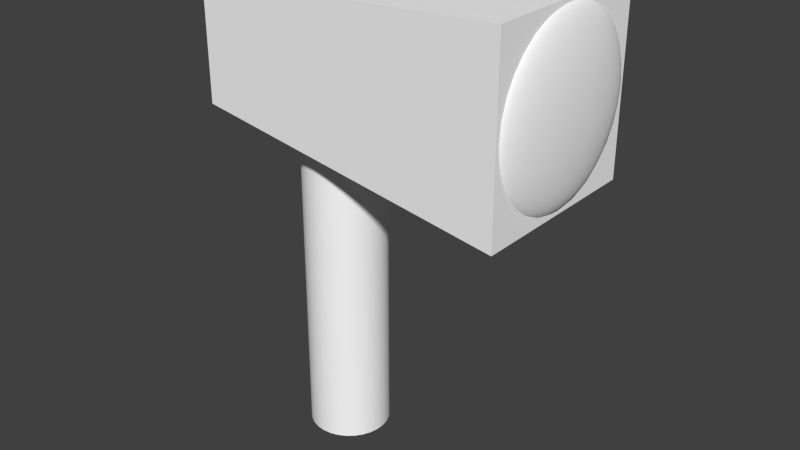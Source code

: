 # Source: apolloj3.blend  (saved by Blender 2.78.0; exported with 4.5.12 LTS)
import bpy
from mathutils import Matrix  # noqa: F401  (used for matrix-valued properties, if any)

bpy.ops.wm.read_factory_settings(use_empty=True)
scene = bpy.context.scene
scene.name = 'Scene'

# ---- collections
col_collection_1 = bpy.data.collections.new('Collection 1'); scene.collection.children.link(col_collection_1)

# ---- materials (node trees are filled in below, after node groups)
mat_colobotmesh_mat_1 = bpy.data.materials.new('ColobotMesh_mat_1')
mat_colobotmesh_mat_1.alpha_threshold = 0.0
mat_colobotmesh_mat_1.use_transparent_shadow = False
mat_colobotmesh_mat_1.diffuse_color = (1.0, 1.0, 1.0, 1.0)
mat_colobotmesh_mat_1.specular_color = (0.0, 0.0, 0.0)
mat_colobotmesh_mat_1.roughness = 0.5

# ---- material node trees

# ---- world
world_world = bpy.data.worlds.new('World'); scene.world = world_world
world_world.color = (0.05088, 0.05088, 0.05088)
world_world.use_sun_shadow = False
world_world.sun_shadow_jitter_overblur = 0.0
world_world.cycles.sampling_method = 'NONE'
world_world.cycles.sample_map_resolution = 256

# ---- meshes
me_colobotmesh = bpy.data.meshes.new('ColobotMesh_')
me_colobotmesh.from_pydata([(1.287, 2.814, -0.07103), (1.283, 2.785, -0.1652), (1.28, 2.738, -0.252), (1.277, 2.674, -0.328), (1.275, 2.597, -0.3905), (1.273, 2.508, -0.4368), (1.272, 2.412, -0.4654), (1.272, 2.312, -0.4751), (1.272, 2.213, -0.4654), (1.273, 2.117, -0.4368), (1.275, 2.028, -0.3905), (1.277, 1.951, -0.328), (1.28, 1.887, -0.252), (1.283, 1.84, -0.1652), (1.287, 1.811, -0.07103), (1.291, 2.814, -0.07295), (1.291, 2.785, -0.169), (1.291, 2.738, -0.2574), (1.291, 2.674, -0.335), (1.291, 2.597, -0.3986), (1.291, 2.508, -0.4459), (1.291, 2.412, -0.4751), (1.291, 2.312, -0.4849), (1.291, 2.213, -0.4751), (1.291, 2.117, -0.4459), (1.291, 2.028, -0.3986), (1.291, 1.951, -0.335), (1.291, 1.887, -0.2574), (1.291, 1.84, -0.169), (1.291, 1.811, -0.07295), (1.294, 2.814, -0.07103), (1.298, 2.785, -0.1652), (1.301, 2.738, -0.252), (1.304, 2.674, -0.328), (1.306, 2.597, -0.3905), (1.308, 2.508, -0.4368), (1.309, 2.412, -0.4654), (1.31, 2.312, -0.4751), (1.309, 2.213, -0.4654), (1.308, 2.117, -0.4368), (1.306, 2.028, -0.3905), (1.304, 1.951, -0.328), (1.301, 1.887, -0.252), (1.298, 1.84, -0.1652), (1.294, 1.811, -0.07103), (1.298, 2.814, -0.06535), (1.305, 2.785, -0.154), (1.311, 2.738, -0.2358), (1.317, 2.674, -0.3074), (1.322, 2.597, -0.3662), (1.325, 2.508, -0.4099), (1.327, 2.412, -0.4368), (1.328, 2.312, -0.4459), (1.327, 2.213, -0.4368), (1.325, 2.117, -0.4099), (1.322, 2.028, -0.3662), (1.317, 1.951, -0.3074), (1.311, 1.887, -0.2358), (1.305, 1.84, -0.154), (1.298, 1.811, -0.06535), (1.301, 2.814, -0.05612), (1.311, 2.785, -0.1359), (1.321, 2.738, -0.2095), (1.329, 2.674, -0.274), (1.335, 2.597, -0.3269), (1.34, 2.508, -0.3662), (1.344, 2.412, -0.3905), (1.345, 2.312, -0.3986), (1.344, 2.213, -0.3905), (1.34, 2.117, -0.3662), (1.335, 2.028, -0.3269), (1.329, 1.951, -0.274), (1.321, 1.887, -0.2095), (1.311, 1.84, -0.1359), (1.301, 1.811, -0.05612), (1.304, 2.814, -0.0437), (1.317, 2.785, -0.1116), (1.329, 2.738, -0.1742), (1.339, 2.674, -0.229), (1.348, 2.597, -0.274), (1.354, 2.508, -0.3074), (1.358, 2.412, -0.328), (1.359, 2.312, -0.335), (1.358, 2.213, -0.328), (1.354, 2.117, -0.3074), (1.348, 2.028, -0.274), (1.339, 1.951, -0.229), (1.329, 1.887, -0.1742), (1.317, 1.84, -0.1116), (1.304, 1.811, -0.0437), (1.306, 2.814, -0.02857), (1.322, 2.785, -0.08191), (1.335, 2.738, -0.1311), (1.348, 2.674, -0.1742), (1.358, 2.597, -0.2095), (1.365, 2.508, -0.2358), (1.37, 2.412, -0.252), (1.371, 2.312, -0.2574), (1.37, 2.213, -0.252), (1.365, 2.117, -0.2358), (1.358, 2.028, -0.2095), (1.348, 1.951, -0.1742), (1.335, 1.887, -0.1311), (1.322, 1.84, -0.08191), (1.306, 1.811, -0.02857), (1.308, 2.814, -0.01131), (1.325, 2.785, -0.04805), (1.34, 2.738, -0.08191), (1.354, 2.674, -0.1116), (1.365, 2.597, -0.1359), (1.374, 2.508, -0.154), (1.379, 2.412, -0.1652), (1.38, 2.312, -0.169), (1.379, 2.213, -0.1652), (1.374, 2.117, -0.154), (1.365, 2.028, -0.1359), (1.354, 1.951, -0.1116), (1.34, 1.887, -0.08191), (1.325, 1.84, -0.04805), (1.308, 1.811, -0.01131), (1.309, 2.814, 0.007421), (1.327, 2.785, -0.01131), (1.344, 2.738, -0.02857), (1.358, 2.674, -0.0437), (1.37, 2.597, -0.05612), (1.379, 2.508, -0.06535), (1.384, 2.412, -0.07103), (1.386, 2.312, -0.07295), (1.384, 2.213, -0.07103), (1.379, 2.117, -0.06535), (1.37, 2.028, -0.05612), (1.358, 1.951, -0.0437), (1.344, 1.887, -0.02857), (1.327, 1.84, -0.01131), (1.309, 1.811, 0.007421), (1.31, 2.814, 0.0269), (1.328, 2.785, 0.0269), (1.345, 2.738, 0.0269), (1.359, 2.674, 0.0269), (1.371, 2.597, 0.0269), (1.38, 2.508, 0.0269), (1.386, 2.412, 0.0269), (1.388, 2.312, 0.0269), (1.386, 2.213, 0.0269), (1.38, 2.117, 0.0269), (1.371, 2.028, 0.0269), (1.359, 1.951, 0.0269), (1.345, 1.887, 0.0269), (1.328, 1.84, 0.0269), (1.31, 1.811, 0.0269), (1.309, 2.814, 0.04638), (1.327, 2.785, 0.06511), (1.344, 2.738, 0.08237), (1.358, 2.674, 0.0975), (1.37, 2.597, 0.1099), (1.379, 2.508, 0.1191), (1.384, 2.412, 0.1248), (1.386, 2.312, 0.1267), (1.384, 2.213, 0.1248), (1.379, 2.117, 0.1191), (1.37, 2.028, 0.1099), (1.358, 1.951, 0.0975), (1.344, 1.887, 0.08237), (1.327, 1.84, 0.06511), (1.309, 1.811, 0.04638), (1.308, 2.814, 0.06511), (1.325, 2.785, 0.1019), (1.34, 2.738, 0.1357), (1.354, 2.674, 0.1654), (1.365, 2.597, 0.1897), (1.374, 2.508, 0.2078), (1.379, 2.412, 0.219), (1.38, 2.312, 0.2228), (1.379, 2.213, 0.219), (1.374, 2.117, 0.2078), (1.365, 2.028, 0.1897), (1.354, 1.951, 0.1654), (1.34, 1.887, 0.1357), (1.325, 1.84, 0.1019), (1.308, 1.811, 0.06511), (1.306, 2.814, 0.08237), (1.322, 2.785, 0.1357), (1.335, 2.738, 0.1849), (1.348, 2.674, 0.228), (1.358, 2.597, 0.2633), (1.365, 2.508, 0.2896), (1.37, 2.412, 0.3058), (1.371, 2.312, 0.3112), (1.37, 2.213, 0.3058), (1.365, 2.117, 0.2896), (1.358, 2.028, 0.2633), (1.348, 1.951, 0.228), (1.335, 1.887, 0.1849), (1.322, 1.84, 0.1357), (1.306, 1.811, 0.08237), (1.304, 2.814, 0.0975), (1.317, 2.785, 0.1654), (1.329, 2.738, 0.228), (1.339, 2.674, 0.2828), (1.348, 2.597, 0.3278), (1.354, 2.508, 0.3612), (1.358, 2.412, 0.3818), (1.359, 2.312, 0.3888), (1.358, 2.213, 0.3818), (1.354, 2.117, 0.3612), (1.348, 2.028, 0.3278), (1.339, 1.951, 0.2828), (1.329, 1.887, 0.228), (1.317, 1.84, 0.1654), (1.304, 1.811, 0.0975), (1.301, 2.814, 0.1099), (1.311, 2.785, 0.1897), (1.321, 2.738, 0.2633), (1.329, 2.674, 0.3278), (1.335, 2.597, 0.3807), (1.34, 2.508, 0.42), (1.344, 2.412, 0.4443), (1.345, 2.312, 0.4524), (1.344, 2.213, 0.4443), (1.34, 2.117, 0.42), (1.335, 2.028, 0.3807), (1.329, 1.951, 0.3278), (1.321, 1.887, 0.2633), (1.311, 1.84, 0.1897), (1.301, 1.811, 0.1099), (1.291, 1.801, 0.0269), (1.298, 2.814, 0.1191), (1.305, 2.785, 0.2078), (1.311, 2.738, 0.2896), (1.317, 2.674, 0.3612), (1.322, 2.597, 0.42), (1.325, 2.508, 0.4637), (1.327, 2.412, 0.4906), (1.328, 2.312, 0.4997), (1.327, 2.213, 0.4906), (1.325, 2.117, 0.4637), (1.322, 2.028, 0.42), (1.317, 1.951, 0.3612), (1.311, 1.887, 0.2896), (1.305, 1.84, 0.2078), (1.298, 1.811, 0.1191), (1.294, 2.814, 0.1248), (1.298, 2.785, 0.219), (1.301, 2.738, 0.3058), (1.304, 2.674, 0.3818), (1.306, 2.597, 0.4443), (1.308, 2.508, 0.4906), (1.309, 2.412, 0.5192), (1.31, 2.312, 0.5289), (1.309, 2.213, 0.5192), (1.308, 2.117, 0.4906), (1.306, 2.028, 0.4443), (1.304, 1.951, 0.3818), (1.301, 1.887, 0.3058), (1.298, 1.84, 0.219), (1.294, 1.811, 0.1248), (1.291, 2.814, 0.1267), (1.291, 2.785, 0.2228), (1.291, 2.738, 0.3112), (1.291, 2.674, 0.3888), (1.291, 2.597, 0.4524), (1.291, 2.508, 0.4997), (1.291, 2.412, 0.5289), (1.291, 2.312, 0.5387), (1.291, 2.213, 0.5289), (1.291, 2.117, 0.4997), (1.291, 2.028, 0.4524), (1.291, 1.951, 0.3888), (1.291, 1.887, 0.3112), (1.291, 1.84, 0.2228), (1.291, 1.811, 0.1267), (1.287, 2.814, 0.1248), (1.283, 2.785, 0.219), (1.28, 2.738, 0.3058), (1.277, 2.674, 0.3818), (1.275, 2.597, 0.4443), (1.273, 2.508, 0.4906), (1.272, 2.412, 0.5192), (1.272, 2.312, 0.5289), (1.272, 2.213, 0.5192), (1.273, 2.117, 0.4906), (1.275, 2.028, 0.4443), (1.277, 1.951, 0.3818), (1.28, 1.887, 0.3058), (1.283, 1.84, 0.219), (1.287, 1.811, 0.1248), (1.291, 2.824, 0.0269), (1.308, 1.787, 0.5519), (-0.692, 1.962, 0.3769), (1.308, 2.837, 0.5519), (-0.692, 1.962, -0.3231), (1.308, 1.787, -0.4981), (1.308, 2.837, -0.4981), (-0.692, 2.662, -0.3231), (-0.692, 2.662, 0.3769), (-0.04501, 0.003983, -0.2125), (-0.04501, 2.004, -0.2125), (0.00477, 0.003983, -0.2073), (0.00477, 2.004, -0.2073), (0.05238, 0.003983, -0.1918), (0.05238, 2.004, -0.1918), (0.09573, 0.003983, -0.1668), (0.09573, 2.004, -0.1668), (0.1329, 0.003983, -0.1333), (0.1329, 2.004, -0.1333), (0.1624, 0.003983, -0.09282), (0.1624, 2.004, -0.09282), (0.1827, 0.003983, -0.04709), (0.1827, 2.004, -0.04709), (0.1931, 0.003983, 0.001872), (0.1931, 2.004, 0.001872), (0.1931, 0.003983, 0.05193), (0.1931, 2.004, 0.05193), (0.1827, 0.003983, 0.1009), (0.1827, 2.004, 0.1009), (0.1624, 0.003983, 0.1466), (0.1624, 2.004, 0.1466), (0.1329, 0.003983, 0.1871), (0.1329, 2.004, 0.1871), (0.09573, 0.003984, 0.2206), (0.09573, 2.004, 0.2206), (0.05238, 0.003984, 0.2456), (0.05238, 2.004, 0.2456), (0.00477, 0.003984, 0.2611), (0.00477, 2.004, 0.2611), (-0.04501, 0.003984, 0.2663), (-0.04501, 2.004, 0.2663), (-0.0948, 0.003984, 0.2611), (-0.0948, 2.004, 0.2611), (-0.1424, 0.003984, 0.2456), (-0.1424, 2.004, 0.2456), (-0.1858, 0.003984, 0.2206), (-0.1858, 2.004, 0.2206), (-0.223, 0.003983, 0.1871), (-0.223, 2.004, 0.1871), (-0.2524, 0.003983, 0.1466), (-0.2524, 2.004, 0.1466), (-0.2727, 0.003983, 0.1009), (-0.2727, 2.004, 0.1009), (-0.2831, 0.003983, 0.05193), (-0.2831, 2.004, 0.05193), (-0.2831, 0.003983, 0.001872), (-0.2831, 2.004, 0.001872), (-0.2727, 0.003983, -0.04709), (-0.2727, 2.004, -0.04709), (-0.2524, 0.003983, -0.09282), (-0.2524, 2.004, -0.09282), (-0.223, 0.003983, -0.1333), (-0.223, 2.004, -0.1333), (-0.1858, 0.003983, -0.1668), (-0.1858, 2.004, -0.1668), (-0.1424, 0.003983, -0.1918), (-0.1424, 2.004, -0.1918), (-0.0948, 0.003983, -0.2073), (-0.0948, 2.004, -0.2073)], [], [(11, 10, 25, 26), (9, 8, 23, 24), (7, 6, 21, 22), (5, 4, 19, 20), (3, 2, 17, 18), (14, 13, 28, 29), (1, 0, 15, 16), (12, 11, 26, 27), (10, 9, 24, 25), (8, 7, 22, 23), (6, 5, 20, 21), (4, 3, 18, 19), (2, 1, 16, 17), (13, 12, 27, 28), (26, 25, 40, 41), (24, 23, 38, 39), (22, 21, 36, 37), (20, 19, 34, 35), (18, 17, 32, 33), (29, 28, 43, 44), (16, 15, 30, 31), (27, 26, 41, 42), (25, 24, 39, 40), (23, 22, 37, 38), (21, 20, 35, 36), (19, 18, 33, 34), (17, 16, 31, 32), (28, 27, 42, 43), (41, 40, 55, 56), (39, 38, 53, 54), (37, 36, 51, 52), (35, 34, 49, 50), (33, 32, 47, 48), (44, 43, 58, 59), (31, 30, 45, 46), (42, 41, 56, 57), (40, 39, 54, 55), (38, 37, 52, 53), (36, 35, 50, 51), (34, 33, 48, 49), (32, 31, 46, 47), (43, 42, 57, 58), (56, 55, 70, 71), (54, 53, 68, 69), (52, 51, 66, 67), (50, 49, 64, 65), (48, 47, 62, 63), (59, 58, 73, 74), (46, 45, 60, 61), (57, 56, 71, 72), (55, 54, 69, 70), (53, 52, 67, 68), (51, 50, 65, 66), (49, 48, 63, 64), (47, 46, 61, 62), (58, 57, 72, 73), (71, 70, 85, 86), (69, 68, 83, 84), (67, 66, 81, 82), (65, 64, 79, 80), (63, 62, 77, 78), (74, 73, 88, 89), (61, 60, 75, 76), (72, 71, 86, 87), (70, 69, 84, 85), (68, 67, 82, 83), (66, 65, 80, 81), (64, 63, 78, 79), (62, 61, 76, 77), (73, 72, 87, 88), (86, 85, 100, 101), (84, 83, 98, 99), (82, 81, 96, 97), (80, 79, 94, 95), (78, 77, 92, 93), (89, 88, 103, 104), (76, 75, 90, 91), (87, 86, 101, 102), (85, 84, 99, 100), (83, 82, 97, 98), (81, 80, 95, 96), (79, 78, 93, 94), (77, 76, 91, 92), (88, 87, 102, 103), (101, 100, 115, 116), (99, 98, 113, 114), (97, 96, 111, 112), (95, 94, 109, 110), (93, 92, 107, 108), (104, 103, 118, 119), (91, 90, 105, 106), (102, 101, 116, 117), (100, 99, 114, 115), (98, 97, 112, 113), (96, 95, 110, 111), (94, 93, 108, 109), (92, 91, 106, 107), (103, 102, 117, 118), (116, 115, 130, 131), (114, 113, 128, 129), (112, 111, 126, 127), (110, 109, 124, 125), (108, 107, 122, 123), (119, 118, 133, 134), (106, 105, 120, 121), (117, 116, 131, 132), (115, 114, 129, 130), (113, 112, 127, 128), (111, 110, 125, 126), (109, 108, 123, 124), (107, 106, 121, 122), (118, 117, 132, 133), (131, 130, 145, 146), (129, 128, 143, 144), (127, 126, 141, 142), (125, 124, 139, 140), (123, 122, 137, 138), (134, 133, 148, 149), (121, 120, 135, 136), (132, 131, 146, 147), (130, 129, 144, 145), (128, 127, 142, 143), (126, 125, 140, 141), (124, 123, 138, 139), (122, 121, 136, 137), (133, 132, 147, 148), (146, 145, 160, 161), (144, 143, 158, 159), (142, 141, 156, 157), (140, 139, 154, 155), (138, 137, 152, 153), (149, 148, 163, 164), (136, 135, 150, 151), (147, 146, 161, 162), (145, 144, 159, 160), (143, 142, 157, 158), (141, 140, 155, 156), (139, 138, 153, 154), (137, 136, 151, 152), (148, 147, 162, 163), (161, 160, 175, 176), (159, 158, 173, 174), (157, 156, 171, 172), (155, 154, 169, 170), (153, 152, 167, 168), (164, 163, 178, 179), (151, 150, 165, 166), (162, 161, 176, 177), (160, 159, 174, 175), (158, 157, 172, 173), (156, 155, 170, 171), (154, 153, 168, 169), (152, 151, 166, 167), (163, 162, 177, 178), (176, 175, 190, 191), (174, 173, 188, 189), (172, 171, 186, 187), (170, 169, 184, 185), (168, 167, 182, 183), (179, 178, 193, 194), (166, 165, 180, 181), (177, 176, 191, 192), (175, 174, 189, 190), (173, 172, 187, 188), (171, 170, 185, 186), (169, 168, 183, 184), (167, 166, 181, 182), (178, 177, 192, 193), (191, 190, 205, 206), (189, 188, 203, 204), (187, 186, 201, 202), (185, 184, 199, 200), (183, 182, 197, 198), (194, 193, 208, 209), (181, 180, 195, 196), (192, 191, 206, 207), (190, 189, 204, 205), (188, 187, 202, 203), (186, 185, 200, 201), (184, 183, 198, 199), (182, 181, 196, 197), (193, 192, 207, 208), (206, 205, 220, 221), (204, 203, 218, 219), (202, 201, 216, 217), (200, 199, 214, 215), (198, 197, 212, 213), (209, 208, 223, 224), (196, 195, 210, 211), (207, 206, 221, 222), (205, 204, 219, 220), (203, 202, 217, 218), (201, 200, 215, 216), (199, 198, 213, 214), (197, 196, 211, 212), (208, 207, 222, 223), (221, 220, 236, 237), (219, 218, 234, 235), (217, 216, 232, 233), (215, 214, 230, 231), (213, 212, 228, 229), (224, 223, 239, 240), (211, 210, 226, 227), (222, 221, 237, 238), (220, 219, 235, 236), (218, 217, 233, 234), (216, 215, 231, 232), (214, 213, 229, 230), (212, 211, 227, 228), (223, 222, 238, 239), (237, 236, 251, 252), (235, 234, 249, 250), (233, 232, 247, 248), (231, 230, 245, 246), (229, 228, 243, 244), (240, 239, 254, 255), (227, 226, 241, 242), (238, 237, 252, 253), (236, 235, 250, 251), (234, 233, 248, 249), (232, 231, 246, 247), (230, 229, 244, 245), (228, 227, 242, 243), (239, 238, 253, 254), (252, 251, 266, 267), (250, 249, 264, 265), (248, 247, 262, 263), (246, 245, 260, 261), (244, 243, 258, 259), (255, 254, 269, 270), (242, 241, 256, 257), (253, 252, 267, 268), (251, 250, 265, 266), (249, 248, 263, 264), (247, 246, 261, 262), (245, 244, 259, 260), (243, 242, 257, 258), (254, 253, 268, 269), (267, 266, 281, 282), (265, 264, 279, 280), (263, 262, 277, 278), (261, 260, 275, 276), (259, 258, 273, 274), (270, 269, 284, 285), (257, 256, 271, 272), (268, 267, 282, 283), (266, 265, 280, 281), (264, 263, 278, 279), (262, 261, 276, 277), (260, 259, 274, 275), (258, 257, 272, 273), (269, 268, 283, 284), (0, 286, 15), (225, 14, 29), (15, 286, 30), (225, 29, 44), (30, 286, 45), (225, 44, 59), (45, 286, 60), (225, 59, 74), (60, 286, 75), (225, 74, 89), (75, 286, 90), (225, 89, 104), (90, 286, 105), (225, 104, 119), (105, 286, 120), (225, 119, 134), (120, 286, 135), (225, 134, 149), (135, 286, 150), (225, 149, 164), (150, 286, 165), (225, 164, 179), (165, 286, 180), (225, 179, 194), (180, 286, 195), (225, 194, 209), (195, 286, 210), (225, 209, 224), (210, 286, 226), (225, 224, 240), (226, 286, 241), (225, 240, 255), (241, 286, 256), (225, 255, 270), (256, 286, 271), (225, 270, 285), (293, 294, 289, 292), (287, 289, 294, 288), (290, 291, 287, 288), (288, 294, 293, 290), (290, 293, 292, 291), (292, 289, 287, 291), (299, 300, 302, 301), (301, 302, 304, 303), (319, 317, 318, 320), (353, 354, 296, 295), (313, 311, 312, 314), (297, 298, 300, 299), (311, 309, 310, 312), (305, 306, 308, 307), (351, 352, 354, 353), (349, 350, 352, 351), (317, 315, 316, 318), (347, 348, 350, 349), (309, 307, 308, 310), (345, 346, 348, 347), (343, 344, 346, 345), (341, 342, 344, 343), (315, 313, 314, 316), (339, 340, 342, 341), (295, 296, 298, 297), (337, 338, 340, 339), (335, 336, 338, 337), (321, 319, 320, 322), (333, 334, 336, 335), (323, 321, 322, 324), (331, 332, 334, 333), (325, 323, 324, 326), (329, 330, 332, 331), (327, 325, 326, 328), (329, 327, 328, 330), (303, 304, 306, 305)])
me_colobotmesh.polygons.foreach_set('use_smooth', [1, 1, 1, 1, 1, 1, 1, 1, 1, 1, 1, 1, 1, 1, 1, 1, 1, 1, 1, 1, 1, 1, 1, 1, 1, 1, 1, 1, 1, 1, 1, 1, 1, 1, 1, 1, 1, 1, 1, 1, 1, 1, 1, 1, 1, 1, 1, 1, 1, 1, 1, 1, 1, 1, 1, 1, 1, 1, 1, 1, 1, 1, 1, 1, 1, 1, 1, 1, 1, 1, 1, 1, 1, 1, 1, 1, 1, 1, 1, 1, 1, 1, 1, 1, 1, 1, 1, 1, 1, 1, 1, 1, 1, 1, 1, 1, 1, 1, 1, 1, 1, 1, 1, 1, 1, 1, 1, 1, 1, 1, 1, 1, 1, 1, 1, 1, 1, 1, 1, 1, 1, 1, 1, 1, 1, 1, 1, 1, 1, 1, 1, 1, 1, 1, 1, 1, 1, 1, 1, 1, 1, 1, 1, 1, 1, 1, 1, 1, 1, 1, 1, 1, 1, 1, 1, 1, 1, 1, 1, 1, 1, 1, 1, 1, 1, 1, 1, 1, 1, 1, 1, 1, 1, 1, 1, 1, 1, 1, 1, 1, 1, 1, 1, 1, 1, 1, 1, 1, 1, 1, 1, 1, 1, 1, 1, 1, 1, 1, 1, 1, 1, 1, 1, 1, 1, 1, 1, 1, 1, 1, 1, 1, 1, 1, 1, 1, 1, 1, 1, 1, 1, 1, 1, 1, 1, 1, 1, 1, 1, 1, 1, 1, 1, 1, 1, 1, 1, 1, 1, 1, 1, 1, 1, 1, 1, 1, 1, 1, 1, 1, 1, 1, 1, 1, 1, 1, 1, 1, 1, 1, 1, 1, 1, 1, 1, 1, 1, 1, 1, 1, 1, 1, 1, 1, 1, 1, 1, 1, 1, 1, 1, 1, 1, 1, 1, 1, 1, 1, 0, 0, 0, 0, 0, 0, 1, 1, 1, 1, 1, 1, 1, 1, 1, 1, 1, 1, 1, 1, 1, 1, 1, 1, 1, 1, 1, 1, 1, 1, 1, 1, 1, 1, 1, 1])
_uv = me_colobotmesh.uv_layers.new(name='UV_1')
_uv.uv.foreach_set('vector', [0.5865, 0.9768, 0.588, 0.9786, 0.5881, 0.9786, 0.5867, 0.9768, 0.589, 0.9807, 0.5897, 0.9829, 0.5899, 0.9829, 0.5892, 0.9807, 0.5899, 0.9853, 0.5897, 0.9876, 0.5899, 0.9876, 0.5902, 0.9853, 0.589, 0.9898, 0.588, 0.9919, 0.5881, 0.9919, 0.5892, 0.9898, 0.5865, 0.9937, 0.5847, 0.9951, 0.5849, 0.9951, 0.5867, 0.9937, 0.5805, 0.9736, 0.5827, 0.9743, 0.5828, 0.9743, 0.5806, 0.9736, 0.5827, 0.9962, 0.5805, 0.9969, 0.5806, 0.9969, 0.5828, 0.9962, 0.5847, 0.9754, 0.5865, 0.9768, 0.5867, 0.9768, 0.5849, 0.9754, 0.588, 0.9786, 0.589, 0.9807, 0.5892, 0.9807, 0.5881, 0.9786, 0.5897, 0.9829, 0.5899, 0.9853, 0.5902, 0.9853, 0.5899, 0.9829, 0.5897, 0.9876, 0.589, 0.9898, 0.5892, 0.9898, 0.5899, 0.9876, 0.588, 0.9919, 0.5865, 0.9937, 0.5867, 0.9937, 0.5881, 0.9919, 0.5847, 0.9951, 0.5827, 0.9962, 0.5828, 0.9962, 0.5849, 0.9951, 0.5827, 0.9743, 0.5847, 0.9754, 0.5849, 0.9754, 0.5828, 0.9743, 0.5867, 0.9768, 0.5881, 0.9786, 0.588, 0.9786, 0.5865, 0.9768, 0.5892, 0.9807, 0.5899, 0.9829, 0.5897, 0.9829, 0.589, 0.9807, 0.5902, 0.9853, 0.5899, 0.9876, 0.5897, 0.9876, 0.5899, 0.9853, 0.5892, 0.9898, 0.5881, 0.9919, 0.588, 0.9919, 0.589, 0.9898, 0.5867, 0.9937, 0.5849, 0.9951, 0.5847, 0.9951, 0.5865, 0.9937, 0.5806, 0.9736, 0.5828, 0.9743, 0.5827, 0.9743, 0.5805, 0.9736, 0.5828, 0.9962, 0.5806, 0.9969, 0.5805, 0.9969, 0.5827, 0.9962, 0.5849, 0.9754, 0.5867, 0.9768, 0.5865, 0.9768, 0.5847, 0.9754, 0.5881, 0.9786, 0.5892, 0.9807, 0.589, 0.9807, 0.588, 0.9786, 0.5899, 0.9829, 0.5902, 0.9853, 0.5899, 0.9853, 0.5897, 0.9829, 0.5899, 0.9876, 0.5892, 0.9898, 0.589, 0.9898, 0.5897, 0.9876, 0.5881, 0.9919, 0.5867, 0.9937, 0.5865, 0.9937, 0.588, 0.9919, 0.5849, 0.9951, 0.5828, 0.9962, 0.5827, 0.9962, 0.5847, 0.9951, 0.5828, 0.9743, 0.5849, 0.9754, 0.5847, 0.9754, 0.5827, 0.9743, 0.5865, 0.9768, 0.588, 0.9786, 0.5874, 0.9786, 0.586, 0.9768, 0.589, 0.9807, 0.5897, 0.9829, 0.589, 0.9829, 0.5884, 0.9807, 0.5899, 0.9853, 0.5897, 0.9876, 0.589, 0.9876, 0.5892, 0.9853, 0.589, 0.9898, 0.588, 0.9919, 0.5874, 0.9919, 0.5884, 0.9898, 0.5865, 0.9937, 0.5847, 0.9951, 0.5844, 0.9951, 0.586, 0.9937, 0.5805, 0.9736, 0.5827, 0.9743, 0.5825, 0.9743, 0.5804, 0.9736, 0.5827, 0.9962, 0.5805, 0.9969, 0.5804, 0.9969, 0.5825, 0.9962, 0.5847, 0.9754, 0.5865, 0.9768, 0.586, 0.9768, 0.5844, 0.9754, 0.588, 0.9786, 0.589, 0.9807, 0.5884, 0.9807, 0.5874, 0.9786, 0.5897, 0.9829, 0.5899, 0.9853, 0.5892, 0.9853, 0.589, 0.9829, 0.5897, 0.9876, 0.589, 0.9898, 0.5884, 0.9898, 0.589, 0.9876, 0.588, 0.9919, 0.5865, 0.9937, 0.586, 0.9937, 0.5874, 0.9919, 0.5847, 0.9951, 0.5827, 0.9962, 0.5825, 0.9962, 0.5844, 0.9951, 0.5827, 0.9743, 0.5847, 0.9754, 0.5844, 0.9754, 0.5825, 0.9743, 0.586, 0.9768, 0.5874, 0.9786, 0.5865, 0.9786, 0.5853, 0.9768, 0.5884, 0.9807, 0.589, 0.9829, 0.588, 0.9829, 0.5874, 0.9807, 0.5892, 0.9853, 0.589, 0.9876, 0.588, 0.9876, 0.5881, 0.9853, 0.5884, 0.9898, 0.5874, 0.9919, 0.5865, 0.9919, 0.5874, 0.9898, 0.586, 0.9937, 0.5844, 0.9951, 0.5838, 0.9951, 0.5853, 0.9937, 0.5804, 0.9736, 0.5825, 0.9743, 0.582, 0.9743, 0.5802, 0.9736, 0.5825, 0.9962, 0.5804, 0.9969, 0.5802, 0.9969, 0.582, 0.9962, 0.5844, 0.9754, 0.586, 0.9768, 0.5853, 0.9768, 0.5838, 0.9754, 0.5874, 0.9786, 0.5884, 0.9807, 0.5874, 0.9807, 0.5865, 0.9786, 0.589, 0.9829, 0.5892, 0.9853, 0.5881, 0.9853, 0.588, 0.9829, 0.589, 0.9876, 0.5884, 0.9898, 0.5874, 0.9898, 0.588, 0.9876, 0.5874, 0.9919, 0.586, 0.9937, 0.5853, 0.9937, 0.5865, 0.9919, 0.5844, 0.9951, 0.5825, 0.9962, 0.582, 0.9962, 0.5838, 0.9951, 0.5825, 0.9743, 0.5844, 0.9754, 0.5838, 0.9754, 0.582, 0.9743, 0.5853, 0.9768, 0.5865, 0.9786, 0.5853, 0.9786, 0.5842, 0.9768, 0.5874, 0.9807, 0.588, 0.9829, 0.5865, 0.9829, 0.586, 0.9807, 0.5881, 0.9853, 0.588, 0.9876, 0.5865, 0.9876, 0.5867, 0.9853, 0.5874, 0.9898, 0.5865, 0.9919, 0.5853, 0.9919, 0.586, 0.9898, 0.5853, 0.9937, 0.5838, 0.9951, 0.5829, 0.9951, 0.5842, 0.9937, 0.5802, 0.9736, 0.582, 0.9743, 0.5815, 0.9743, 0.5799, 0.9736, 0.582, 0.9962, 0.5802, 0.9969, 0.5799, 0.9969, 0.5815, 0.9962, 0.5838, 0.9754, 0.5853, 0.9768, 0.5842, 0.9768, 0.5829, 0.9754, 0.5865, 0.9786, 0.5874, 0.9807, 0.586, 0.9807, 0.5853, 0.9786, 0.588, 0.9829, 0.5881, 0.9853, 0.5867, 0.9853, 0.5865, 0.9829, 0.588, 0.9876, 0.5874, 0.9898, 0.586, 0.9898, 0.5865, 0.9876, 0.5865, 0.9919, 0.5853, 0.9937, 0.5842, 0.9937, 0.5853, 0.9919, 0.5838, 0.9951, 0.582, 0.9962, 0.5815, 0.9962, 0.5829, 0.9951, 0.582, 0.9743, 0.5838, 0.9754, 0.5829, 0.9754, 0.5815, 0.9743, 0.5842, 0.9768, 0.5853, 0.9786, 0.5838, 0.9786, 0.5829, 0.9768, 0.586, 0.9807, 0.5865, 0.9829, 0.5847, 0.9829, 0.5844, 0.9807, 0.5867, 0.9853, 0.5865, 0.9876, 0.5847, 0.9876, 0.5849, 0.9853, 0.586, 0.9898, 0.5853, 0.9919, 0.5838, 0.9919, 0.5844, 0.9898, 0.5842, 0.9937, 0.5829, 0.9951, 0.5819, 0.9951, 0.5829, 0.9937, 0.5799, 0.9736, 0.5815, 0.9743, 0.5808, 0.9743, 0.5796, 0.9736, 0.5815, 0.9962, 0.5799, 0.9969, 0.5796, 0.9969, 0.5808, 0.9962, 0.5829, 0.9754, 0.5842, 0.9768, 0.5829, 0.9768, 0.5819, 0.9754, 0.5853, 0.9786, 0.586, 0.9807, 0.5844, 0.9807, 0.5838, 0.9786, 0.5865, 0.9829, 0.5867, 0.9853, 0.5849, 0.9853, 0.5847, 0.9829, 0.5865, 0.9876, 0.586, 0.9898, 0.5844, 0.9898, 0.5847, 0.9876, 0.5853, 0.9919, 0.5842, 0.9937, 0.5829, 0.9937, 0.5838, 0.9919, 0.5829, 0.9951, 0.5815, 0.9962, 0.5808, 0.9962, 0.5819, 0.9951, 0.5815, 0.9743, 0.5829, 0.9754, 0.5819, 0.9754, 0.5808, 0.9743, 0.5829, 0.9768, 0.5838, 0.9786, 0.582, 0.9786, 0.5815, 0.9768, 0.5844, 0.9807, 0.5847, 0.9829, 0.5827, 0.9829, 0.5825, 0.9807, 0.5849, 0.9853, 0.5847, 0.9876, 0.5827, 0.9876, 0.5828, 0.9853, 0.5844, 0.9898, 0.5838, 0.9919, 0.582, 0.9919, 0.5825, 0.9898, 0.5829, 0.9937, 0.5819, 0.9951, 0.5808, 0.9951, 0.5815, 0.9937, 0.5796, 0.9736, 0.5808, 0.9743, 0.58, 0.9743, 0.5792, 0.9736, 0.5808, 0.9962, 0.5796, 0.9969, 0.5792, 0.9969, 0.58, 0.9962, 0.5819, 0.9754, 0.5829, 0.9768, 0.5815, 0.9768, 0.5808, 0.9754, 0.5838, 0.9786, 0.5844, 0.9807, 0.5825, 0.9807, 0.582, 0.9786, 0.5847, 0.9829, 0.5849, 0.9853, 0.5828, 0.9853, 0.5827, 0.9829, 0.5847, 0.9876, 0.5844, 0.9898, 0.5825, 0.9898, 0.5827, 0.9876, 0.5838, 0.9919, 0.5829, 0.9937, 0.5815, 0.9937, 0.582, 0.9919, 0.5819, 0.9951, 0.5808, 0.9962, 0.58, 0.9962, 0.5808, 0.9951, 0.5808, 0.9743, 0.5819, 0.9754, 0.5808, 0.9754, 0.58, 0.9743, 0.5815, 0.9768, 0.582, 0.9786, 0.5802, 0.9786, 0.5799, 0.9768, 0.5825, 0.9807, 0.5827, 0.9829, 0.5805, 0.9829, 0.5804, 0.9807, 0.5828, 0.9853, 0.5827, 0.9876, 0.5805, 0.9876, 0.5806, 0.9853, 0.5825, 0.9898, 0.582, 0.9919, 0.5802, 0.9919, 0.5804, 0.9898, 0.5815, 0.9937, 0.5808, 0.9951, 0.5796, 0.9951, 0.5799, 0.9937, 0.5792, 0.9736, 0.58, 0.9743, 0.5792, 0.9743, 0.5787, 0.9736, 0.58, 0.9962, 0.5792, 0.9969, 0.5787, 0.9969, 0.5792, 0.9962, 0.5808, 0.9754, 0.5815, 0.9768, 0.5799, 0.9768, 0.5796, 0.9754, 0.582, 0.9786, 0.5825, 0.9807, 0.5804, 0.9807, 0.5802, 0.9786, 0.5827, 0.9829, 0.5828, 0.9853, 0.5806, 0.9853, 0.5805, 0.9829, 0.5827, 0.9876, 0.5825, 0.9898, 0.5804, 0.9898, 0.5805, 0.9876, 0.582, 0.9919, 0.5815, 0.9937, 0.5799, 0.9937, 0.5802, 0.9919, 0.5808, 0.9951, 0.58, 0.9962, 0.5792, 0.9962, 0.5796, 0.9951, 0.58, 0.9743, 0.5808, 0.9754, 0.5796, 0.9754, 0.5792, 0.9743, 0.5799, 0.9768, 0.5802, 0.9786, 0.5783, 0.9786, 0.5783, 0.9768, 0.5804, 0.9807, 0.5805, 0.9829, 0.5783, 0.9829, 0.5783, 0.9807, 0.5806, 0.9853, 0.5805, 0.9876, 0.5783, 0.9876, 0.5783, 0.9853, 0.5804, 0.9898, 0.5802, 0.9919, 0.5783, 0.9919, 0.5783, 0.9898, 0.5799, 0.9937, 0.5796, 0.9951, 0.5783, 0.9951, 0.5783, 0.9937, 0.5787, 0.9736, 0.5792, 0.9743, 0.5783, 0.9743, 0.5783, 0.9736, 0.5792, 0.9962, 0.5787, 0.9969, 0.5783, 0.9969, 0.5783, 0.9962, 0.5796, 0.9754, 0.5799, 0.9768, 0.5783, 0.9768, 0.5783, 0.9754, 0.5802, 0.9786, 0.5804, 0.9807, 0.5783, 0.9807, 0.5783, 0.9786, 0.5805, 0.9829, 0.5806, 0.9853, 0.5783, 0.9853, 0.5783, 0.9829, 0.5805, 0.9876, 0.5804, 0.9898, 0.5783, 0.9898, 0.5783, 0.9876, 0.5802, 0.9919, 0.5799, 0.9937, 0.5783, 0.9937, 0.5783, 0.9919, 0.5796, 0.9951, 0.5792, 0.9962, 0.5783, 0.9962, 0.5783, 0.9951, 0.5792, 0.9743, 0.5796, 0.9754, 0.5783, 0.9754, 0.5783, 0.9743, 0.5783, 0.9768, 0.5783, 0.9786, 0.5763, 0.9786, 0.5766, 0.9768, 0.5783, 0.9807, 0.5783, 0.9829, 0.576, 0.9829, 0.5761, 0.9807, 0.5783, 0.9853, 0.5783, 0.9876, 0.576, 0.9876, 0.5759, 0.9853, 0.5783, 0.9898, 0.5783, 0.9919, 0.5763, 0.9919, 0.5761, 0.9898, 0.5783, 0.9937, 0.5783, 0.9951, 0.577, 0.9951, 0.5766, 0.9937, 0.5783, 0.9736, 0.5783, 0.9743, 0.5774, 0.9743, 0.5778, 0.9736, 0.5783, 0.9962, 0.5783, 0.9969, 0.5778, 0.9969, 0.5774, 0.9962, 0.5783, 0.9754, 0.5783, 0.9768, 0.5766, 0.9768, 0.577, 0.9754, 0.5783, 0.9786, 0.5783, 0.9807, 0.5761, 0.9807, 0.5763, 0.9786, 0.5783, 0.9829, 0.5783, 0.9853, 0.5759, 0.9853, 0.576, 0.9829, 0.5783, 0.9876, 0.5783, 0.9898, 0.5761, 0.9898, 0.576, 0.9876, 0.5783, 0.9919, 0.5783, 0.9937, 0.5766, 0.9937, 0.5763, 0.9919, 0.5783, 0.9951, 0.5783, 0.9962, 0.5774, 0.9962, 0.577, 0.9951, 0.5783, 0.9743, 0.5783, 0.9754, 0.577, 0.9754, 0.5774, 0.9743, 0.5766, 0.9768, 0.5763, 0.9786, 0.5745, 0.9786, 0.575, 0.9768, 0.5761, 0.9807, 0.576, 0.9829, 0.5738, 0.9829, 0.5741, 0.9807, 0.5759, 0.9853, 0.576, 0.9876, 0.5738, 0.9876, 0.5737, 0.9853, 0.5761, 0.9898, 0.5763, 0.9919, 0.5745, 0.9919, 0.5741, 0.9898, 0.5766, 0.9937, 0.577, 0.9951, 0.5757, 0.9951, 0.575, 0.9937, 0.5778, 0.9736, 0.5774, 0.9743, 0.5765, 0.9743, 0.5774, 0.9736, 0.5774, 0.9962, 0.5778, 0.9969, 0.5774, 0.9969, 0.5765, 0.9962, 0.577, 0.9754, 0.5766, 0.9768, 0.575, 0.9768, 0.5757, 0.9754, 0.5763, 0.9786, 0.5761, 0.9807, 0.5741, 0.9807, 0.5745, 0.9786, 0.576, 0.9829, 0.5759, 0.9853, 0.5737, 0.9853, 0.5738, 0.9829, 0.576, 0.9876, 0.5761, 0.9898, 0.5741, 0.9898, 0.5738, 0.9876, 0.5763, 0.9919, 0.5766, 0.9937, 0.575, 0.9937, 0.5745, 0.9919, 0.577, 0.9951, 0.5774, 0.9962, 0.5765, 0.9962, 0.5757, 0.9951, 0.5774, 0.9743, 0.577, 0.9754, 0.5757, 0.9754, 0.5765, 0.9743, 0.575, 0.9768, 0.5745, 0.9786, 0.5728, 0.9786, 0.5736, 0.9768, 0.5741, 0.9807, 0.5738, 0.9829, 0.5718, 0.9829, 0.5722, 0.9807, 0.5737, 0.9853, 0.5738, 0.9876, 0.5718, 0.9876, 0.5717, 0.9853, 0.5741, 0.9898, 0.5745, 0.9919, 0.5728, 0.9919, 0.5722, 0.9898, 0.575, 0.9937, 0.5757, 0.9951, 0.5746, 0.9951, 0.5736, 0.9937, 0.5774, 0.9736, 0.5765, 0.9743, 0.5757, 0.9743, 0.577, 0.9736, 0.5765, 0.9962, 0.5774, 0.9969, 0.577, 0.9969, 0.5757, 0.9962, 0.5757, 0.9754, 0.575, 0.9768, 0.5736, 0.9768, 0.5746, 0.9754, 0.5745, 0.9786, 0.5741, 0.9807, 0.5722, 0.9807, 0.5728, 0.9786, 0.5738, 0.9829, 0.5737, 0.9853, 0.5717, 0.9853, 0.5718, 0.9829, 0.5738, 0.9876, 0.5741, 0.9898, 0.5722, 0.9898, 0.5718, 0.9876, 0.5745, 0.9919, 0.575, 0.9937, 0.5736, 0.9937, 0.5728, 0.9919, 0.5757, 0.9951, 0.5765, 0.9962, 0.5757, 0.9962, 0.5746, 0.9951, 0.5765, 0.9743, 0.5757, 0.9754, 0.5746, 0.9754, 0.5757, 0.9743, 0.5736, 0.9768, 0.5728, 0.9786, 0.5713, 0.9786, 0.5723, 0.9768, 0.5722, 0.9807, 0.5718, 0.9829, 0.57, 0.9829, 0.5705, 0.9807, 0.5717, 0.9853, 0.5718, 0.9876, 0.57, 0.9876, 0.5699, 0.9853, 0.5722, 0.9898, 0.5728, 0.9919, 0.5713, 0.9919, 0.5705, 0.9898, 0.5736, 0.9937, 0.5746, 0.9951, 0.5736, 0.9951, 0.5723, 0.9937, 0.577, 0.9736, 0.5757, 0.9743, 0.575, 0.9743, 0.5766, 0.9736, 0.5757, 0.9962, 0.577, 0.9969, 0.5766, 0.9969, 0.575, 0.9962, 0.5746, 0.9754, 0.5736, 0.9768, 0.5723, 0.9768, 0.5736, 0.9754, 0.5728, 0.9786, 0.5722, 0.9807, 0.5705, 0.9807, 0.5713, 0.9786, 0.5718, 0.9829, 0.5717, 0.9853, 0.5699, 0.9853, 0.57, 0.9829, 0.5718, 0.9876, 0.5722, 0.9898, 0.5705, 0.9898, 0.57, 0.9876, 0.5728, 0.9919, 0.5736, 0.9937, 0.5723, 0.9937, 0.5713, 0.9919, 0.5746, 0.9951, 0.5757, 0.9962, 0.575, 0.9962, 0.5736, 0.9951, 0.5757, 0.9743, 0.5746, 0.9754, 0.5736, 0.9754, 0.575, 0.9743, 0.5723, 0.9768, 0.5713, 0.9786, 0.57, 0.9786, 0.5713, 0.9768, 0.5705, 0.9807, 0.57, 0.9829, 0.5686, 0.9829, 0.5691, 0.9807, 0.5699, 0.9853, 0.57, 0.9876, 0.5686, 0.9876, 0.5684, 0.9853, 0.5705, 0.9898, 0.5713, 0.9919, 0.57, 0.9919, 0.5691, 0.9898, 0.5723, 0.9937, 0.5736, 0.9951, 0.5728, 0.9951, 0.5713, 0.9937, 0.5766, 0.9736, 0.575, 0.9743, 0.5745, 0.9743, 0.5763, 0.9736, 0.575, 0.9962, 0.5766, 0.9969, 0.5763, 0.9969, 0.5745, 0.9962, 0.5736, 0.9754, 0.5723, 0.9768, 0.5713, 0.9768, 0.5728, 0.9754, 0.5713, 0.9786, 0.5705, 0.9807, 0.5691, 0.9807, 0.57, 0.9786, 0.57, 0.9829, 0.5699, 0.9853, 0.5684, 0.9853, 0.5686, 0.9829, 0.57, 0.9876, 0.5705, 0.9898, 0.5691, 0.9898, 0.5686, 0.9876, 0.5713, 0.9919, 0.5723, 0.9937, 0.5713, 0.9937, 0.57, 0.9919, 0.5736, 0.9951, 0.575, 0.9962, 0.5745, 0.9962, 0.5728, 0.9951, 0.575, 0.9743, 0.5736, 0.9754, 0.5728, 0.9754, 0.5745, 0.9743, 0.5713, 0.9768, 0.57, 0.9786, 0.5691, 0.9786, 0.5705, 0.9768, 0.5691, 0.9807, 0.5686, 0.9829, 0.5675, 0.9829, 0.5681, 0.9807, 0.5684, 0.9853, 0.5686, 0.9876, 0.5675, 0.9876, 0.5673, 0.9853, 0.5691, 0.9898, 0.57, 0.9919, 0.5691, 0.9919, 0.5681, 0.9898, 0.5713, 0.9937, 0.5728, 0.9951, 0.5722, 0.9951, 0.5705, 0.9937, 0.5763, 0.9736, 0.5745, 0.9743, 0.5741, 0.9743, 0.5761, 0.9736, 0.5745, 0.9962, 0.5763, 0.9969, 0.5761, 0.9969, 0.5741, 0.9962, 0.5728, 0.9754, 0.5713, 0.9768, 0.5705, 0.9768, 0.5722, 0.9754, 0.57, 0.9786, 0.5691, 0.9807, 0.5681, 0.9807, 0.5691, 0.9786, 0.5686, 0.9829, 0.5684, 0.9853, 0.5673, 0.9853, 0.5675, 0.9829, 0.5686, 0.9876, 0.5691, 0.9898, 0.5681, 0.9898, 0.5675, 0.9876, 0.57, 0.9919, 0.5713, 0.9937, 0.5705, 0.9937, 0.5691, 0.9919, 0.5728, 0.9951, 0.5745, 0.9962, 0.5741, 0.9962, 0.5722, 0.9951, 0.5745, 0.9743, 0.5728, 0.9754, 0.5722, 0.9754, 0.5741, 0.9743, 0.5705, 0.9768, 0.5691, 0.9786, 0.5686, 0.9786, 0.57, 0.9768, 0.5681, 0.9807, 0.5675, 0.9829, 0.5668, 0.9829, 0.5675, 0.9807, 0.5673, 0.9853, 0.5675, 0.9876, 0.5668, 0.9876, 0.5666, 0.9853, 0.5681, 0.9898, 0.5691, 0.9919, 0.5686, 0.9919, 0.5675, 0.9898, 0.5705, 0.9937, 0.5722, 0.9951, 0.5718, 0.9951, 0.57, 0.9937, 0.5761, 0.9736, 0.5741, 0.9743, 0.5738, 0.9743, 0.576, 0.9736, 0.5741, 0.9962, 0.5761, 0.9969, 0.576, 0.9969, 0.5738, 0.9962, 0.5722, 0.9754, 0.5705, 0.9768, 0.57, 0.9768, 0.5718, 0.9754, 0.5691, 0.9786, 0.5681, 0.9807, 0.5675, 0.9807, 0.5686, 0.9786, 0.5675, 0.9829, 0.5673, 0.9853, 0.5666, 0.9853, 0.5668, 0.9829, 0.5675, 0.9876, 0.5681, 0.9898, 0.5675, 0.9898, 0.5668, 0.9876, 0.5691, 0.9919, 0.5705, 0.9937, 0.57, 0.9937, 0.5686, 0.9919, 0.5722, 0.9951, 0.5741, 0.9962, 0.5738, 0.9962, 0.5718, 0.9951, 0.5741, 0.9743, 0.5722, 0.9754, 0.5718, 0.9754, 0.5738, 0.9743, 0.57, 0.9768, 0.5686, 0.9786, 0.5684, 0.9786, 0.5699, 0.9768, 0.5675, 0.9807, 0.5668, 0.9829, 0.5666, 0.9829, 0.5673, 0.9807, 0.5666, 0.9853, 0.5668, 0.9876, 0.5666, 0.9876, 0.5664, 0.9853, 0.5675, 0.9898, 0.5686, 0.9919, 0.5684, 0.9919, 0.5673, 0.9898, 0.57, 0.9937, 0.5718, 0.9951, 0.5717, 0.9951, 0.5699, 0.9937, 0.576, 0.9736, 0.5738, 0.9743, 0.5737, 0.9743, 0.5759, 0.9736, 0.5738, 0.9962, 0.576, 0.9969, 0.5759, 0.9969, 0.5737, 0.9962, 0.5718, 0.9754, 0.57, 0.9768, 0.5699, 0.9768, 0.5717, 0.9754, 0.5686, 0.9786, 0.5675, 0.9807, 0.5673, 0.9807, 0.5684, 0.9786, 0.5668, 0.9829, 0.5666, 0.9853, 0.5664, 0.9853, 0.5666, 0.9829, 0.5668, 0.9876, 0.5675, 0.9898, 0.5673, 0.9898, 0.5666, 0.9876, 0.5686, 0.9919, 0.57, 0.9937, 0.5699, 0.9937, 0.5684, 0.9919, 0.5718, 0.9951, 0.5738, 0.9962, 0.5737, 0.9962, 0.5717, 0.9951, 0.5738, 0.9743, 0.5718, 0.9754, 0.5717, 0.9754, 0.5737, 0.9743, 0.5699, 0.9768, 0.5684, 0.9786, 0.5686, 0.9786, 0.57, 0.9768, 0.5673, 0.9807, 0.5666, 0.9829, 0.5668, 0.9829, 0.5675, 0.9807, 0.5664, 0.9853, 0.5666, 0.9876, 0.5668, 0.9876, 0.5666, 0.9853, 0.5673, 0.9898, 0.5684, 0.9919, 0.5686, 0.9919, 0.5675, 0.9898, 0.5699, 0.9937, 0.5717, 0.9951, 0.5718, 0.9951, 0.57, 0.9937, 0.5759, 0.9736, 0.5737, 0.9743, 0.5738, 0.9743, 0.576, 0.9736, 0.5737, 0.9962, 0.5759, 0.9969, 0.576, 0.9969, 0.5738, 0.9962, 0.5717, 0.9754, 0.5699, 0.9768, 0.57, 0.9768, 0.5718, 0.9754, 0.5684, 0.9786, 0.5673, 0.9807, 0.5675, 0.9807, 0.5686, 0.9786, 0.5666, 0.9829, 0.5664, 0.9853, 0.5666, 0.9853, 0.5668, 0.9829, 0.5666, 0.9876, 0.5673, 0.9898, 0.5675, 0.9898, 0.5668, 0.9876, 0.5684, 0.9919, 0.5699, 0.9937, 0.57, 0.9937, 0.5686, 0.9919, 0.5717, 0.9951, 0.5737, 0.9962, 0.5738, 0.9962, 0.5718, 0.9951, 0.5737, 0.9743, 0.5717, 0.9754, 0.5718, 0.9754, 0.5738, 0.9743, 0.5805, 0.9969, 0.5783, 0.9971, 0.5806, 0.9969, 0.5783, 0.9734, 0.5805, 0.9736, 0.5806, 0.9736, 0.5806, 0.9969, 0.5783, 0.9971, 0.5805, 0.9969, 0.5783, 0.9734, 0.5806, 0.9736, 0.5805, 0.9736, 0.5805, 0.9969, 0.5783, 0.9971, 0.5804, 0.9969, 0.5783, 0.9734, 0.5805, 0.9736, 0.5804, 0.9736, 0.5804, 0.9969, 0.5783, 0.9971, 0.5802, 0.9969, 0.5783, 0.9734, 0.5804, 0.9736, 0.5802, 0.9736, 0.5802, 0.9969, 0.5783, 0.9971, 0.5799, 0.9969, 0.5783, 0.9734, 0.5802, 0.9736, 0.5799, 0.9736, 0.5799, 0.9969, 0.5783, 0.9971, 0.5796, 0.9969, 0.5783, 0.9734, 0.5799, 0.9736, 0.5796, 0.9736, 0.5796, 0.9969, 0.5783, 0.9971, 0.5792, 0.9969, 0.5783, 0.9734, 0.5796, 0.9736, 0.5792, 0.9736, 0.5792, 0.9969, 0.5783, 0.9971, 0.5787, 0.9969, 0.5783, 0.9734, 0.5792, 0.9736, 0.5787, 0.9736, 0.5787, 0.9969, 0.5783, 0.9971, 0.5783, 0.9969, 0.5783, 0.9734, 0.5787, 0.9736, 0.5783, 0.9736, 0.5783, 0.9969, 0.5783, 0.9971, 0.5778, 0.9969, 0.5783, 0.9734, 0.5783, 0.9736, 0.5778, 0.9736, 0.5778, 0.9969, 0.5783, 0.9971, 0.5774, 0.9969, 0.5783, 0.9734, 0.5778, 0.9736, 0.5774, 0.9736, 0.5774, 0.9969, 0.5783, 0.9971, 0.577, 0.9969, 0.5783, 0.9734, 0.5774, 0.9736, 0.577, 0.9736, 0.577, 0.9969, 0.5783, 0.9971, 0.5766, 0.9969, 0.5783, 0.9734, 0.577, 0.9736, 0.5766, 0.9736, 0.5766, 0.9969, 0.5783, 0.9971, 0.5763, 0.9969, 0.5783, 0.9734, 0.5766, 0.9736, 0.5763, 0.9736, 0.5763, 0.9969, 0.5783, 0.9971, 0.5761, 0.9969, 0.5783, 0.9734, 0.5763, 0.9736, 0.5761, 0.9736, 0.5761, 0.9969, 0.5783, 0.9971, 0.576, 0.9969, 0.5783, 0.9734, 0.5761, 0.9736, 0.576, 0.9736, 0.576, 0.9969, 0.5783, 0.9971, 0.5759, 0.9969, 0.5783, 0.9734, 0.576, 0.9736, 0.5759, 0.9736, 0.5759, 0.9969, 0.5783, 0.9971, 0.576, 0.9969, 0.5783, 0.9734, 0.5759, 0.9736, 0.576, 0.9736, 0.006519, 0.7554, 0.006519, 0.9946, 0.2435, 0.9946, 0.2435, 0.7554, 0.2435, 0.7554, 0.2435, 0.9946, 0.006519, 0.9946, 0.006519, 0.7554, 0.006519, 0.7554, 0.2435, 0.7554, 0.2435, 0.9946, 0.006519, 0.9946, 0.006214, 0.7562, 0.2438, 0.7562, 0.2438, 0.9938, 0.006214, 0.9938, 0.006519, 0.7554, 0.006519, 0.9946, 0.2435, 0.9946, 0.2435, 0.7554, 0.224, 0.776, 0.224, 0.974, 0.02604, 0.974, 0.02604, 0.776, 0.7534, 0.7486, 0.7534, 0.5014, 0.7526, 0.5014, 0.7526, 0.7486, 0.7526, 0.7486, 0.7526, 0.5014, 0.7517, 0.5014, 0.7517, 0.7486, 0.7447, 0.7486, 0.7456, 0.7486, 0.7456, 0.5014, 0.7447, 0.5014, 0.756, 0.7486, 0.756, 0.5014, 0.7552, 0.5014, 0.7552, 0.7486, 0.7473, 0.7486, 0.7482, 0.7486, 0.7482, 0.5014, 0.7473, 0.5014, 0.7543, 0.7486, 0.7543, 0.5014, 0.7534, 0.5014, 0.7534, 0.7486, 0.7482, 0.7486, 0.7491, 0.7486, 0.7491, 0.5014, 0.7482, 0.5014, 0.7508, 0.7486, 0.7508, 0.5014, 0.7499, 0.5014, 0.7499, 0.7486, 0.7569, 0.7486, 0.7569, 0.5014, 0.756, 0.5014, 0.756, 0.7486, 0.7578, 0.7486, 0.7578, 0.5014, 0.7569, 0.5014, 0.7569, 0.7486, 0.7456, 0.7486, 0.7464, 0.7486, 0.7464, 0.5014, 0.7456, 0.5014, 0.7587, 0.7486, 0.7587, 0.5014, 0.7578, 0.5014, 0.7578, 0.7486, 0.7491, 0.7486, 0.7499, 0.7486, 0.7499, 0.5014, 0.7491, 0.5014, 0.7595, 0.7486, 0.7595, 0.5014, 0.7587, 0.5014, 0.7587, 0.7486, 0.7604, 0.7486, 0.7604, 0.5014, 0.7595, 0.5014, 0.7595, 0.7486, 0.7613, 0.7486, 0.7613, 0.5014, 0.7604, 0.5014, 0.7604, 0.7486, 0.7464, 0.7486, 0.7473, 0.7486, 0.7473, 0.5014, 0.7464, 0.5014, 0.7622, 0.7486, 0.7622, 0.5014, 0.7613, 0.5014, 0.7613, 0.7486, 0.7552, 0.7486, 0.7552, 0.5014, 0.7543, 0.5014, 0.7543, 0.7486, 0.763, 0.7486, 0.763, 0.5014, 0.7622, 0.5014, 0.7622, 0.7486, 0.7639, 0.7486, 0.7639, 0.5014, 0.763, 0.5014, 0.763, 0.7486, 0.77, 0.7486, 0.7709, 0.7486, 0.7709, 0.5014, 0.77, 0.5014, 0.7648, 0.7486, 0.7648, 0.5014, 0.7639, 0.5014, 0.7639, 0.7486, 0.7692, 0.7486, 0.77, 0.7486, 0.77, 0.5014, 0.7692, 0.5014, 0.7657, 0.7486, 0.7657, 0.5014, 0.7648, 0.5014, 0.7648, 0.7486, 0.7683, 0.7486, 0.7692, 0.7486, 0.7692, 0.5014, 0.7683, 0.5014, 0.7665, 0.7486, 0.7665, 0.5014, 0.7657, 0.5014, 0.7657, 0.7486, 0.7674, 0.7486, 0.7683, 0.7486, 0.7683, 0.5014, 0.7674, 0.5014, 0.7665, 0.7486, 0.7674, 0.7486, 0.7674, 0.5014, 0.7665, 0.5014, 0.7517, 0.7486, 0.7517, 0.5014, 0.7508, 0.5014, 0.7508, 0.7486])
_uv.active_render = True
_uv = me_colobotmesh.uv_layers.new(name='UV_2')
_uv.uv.foreach_set('vector', [0.8468, 0.1464, 0.9077, 0.2222, 0.9157, 0.2222, 0.8536, 0.1464, 0.9531, 0.3087, 0.981, 0.4025, 0.9904, 0.4025, 0.9619, 0.3087, 0.9904, 0.5, 0.981, 0.5975, 0.9904, 0.5975, 1.0, 0.5, 0.9531, 0.6913, 0.9077, 0.7778, 0.9157, 0.7778, 0.9619, 0.6913, 0.8468, 0.8536, 0.7724, 0.9157, 0.7778, 0.9157, 0.8536, 0.8536, 0.5957, 0.009607, 0.6877, 0.03806, 0.6913, 0.03806, 0.5975, 0.009607, 0.6877, 0.9619, 0.5957, 0.9904, 0.5975, 0.9904, 0.6913, 0.9619, 0.7724, 0.08427, 0.8468, 0.1464, 0.8536, 0.1464, 0.7778, 0.08427, 0.9077, 0.2222, 0.9531, 0.3087, 0.9619, 0.3087, 0.9157, 0.2222, 0.981, 0.4025, 0.9904, 0.5, 1.0, 0.5, 0.9904, 0.4025, 0.981, 0.5975, 0.9531, 0.6913, 0.9619, 0.6913, 0.9904, 0.5975, 0.9077, 0.7778, 0.8468, 0.8536, 0.8536, 0.8536, 0.9157, 0.7778, 0.7724, 0.9157, 0.6877, 0.9619, 0.6913, 0.9619, 0.7778, 0.9157, 0.6877, 0.03806, 0.7724, 0.08427, 0.7778, 0.08427, 0.6913, 0.03806, 0.8536, 0.1464, 0.9157, 0.2222, 0.9077, 0.2222, 0.8468, 0.1464, 0.9619, 0.3087, 0.9904, 0.4025, 0.981, 0.4025, 0.9531, 0.3087, 1.0, 0.5, 0.9904, 0.5975, 0.981, 0.5975, 0.9904, 0.5, 0.9619, 0.6913, 0.9157, 0.7778, 0.9077, 0.7778, 0.9531, 0.6913, 0.8536, 0.8536, 0.7778, 0.9157, 0.7724, 0.9157, 0.8468, 0.8536, 0.5975, 0.009607, 0.6913, 0.03806, 0.6877, 0.03806, 0.5957, 0.009607, 0.6913, 0.9619, 0.5975, 0.9904, 0.5957, 0.9904, 0.6877, 0.9619, 0.7778, 0.08427, 0.8536, 0.1464, 0.8468, 0.1464, 0.7724, 0.08427, 0.9157, 0.2222, 0.9619, 0.3087, 0.9531, 0.3087, 0.9077, 0.2222, 0.9904, 0.4025, 1.0, 0.5, 0.9904, 0.5, 0.981, 0.4025, 0.9904, 0.5975, 0.9619, 0.6913, 0.9531, 0.6913, 0.981, 0.5975, 0.9157, 0.7778, 0.8536, 0.8536, 0.8468, 0.8536, 0.9077, 0.7778, 0.7778, 0.9157, 0.6913, 0.9619, 0.6877, 0.9619, 0.7724, 0.9157, 0.6913, 0.03806, 0.7778, 0.08427, 0.7724, 0.08427, 0.6877, 0.03806, 0.8468, 0.1464, 0.9077, 0.2222, 0.8841, 0.2222, 0.8266, 0.1464, 0.9531, 0.3087, 0.981, 0.4025, 0.9531, 0.4025, 0.9268, 0.3087, 0.9904, 0.5, 0.981, 0.5975, 0.9531, 0.5975, 0.9619, 0.5, 0.9531, 0.6913, 0.9077, 0.7778, 0.8841, 0.7778, 0.9268, 0.6913, 0.8468, 0.8536, 0.7724, 0.9157, 0.7566, 0.9157, 0.8266, 0.8536, 0.5957, 0.009607, 0.6877, 0.03806, 0.6768, 0.03806, 0.5901, 0.009607, 0.6877, 0.9619, 0.5957, 0.9904, 0.5901, 0.9904, 0.6768, 0.9619, 0.7724, 0.08427, 0.8468, 0.1464, 0.8266, 0.1464, 0.7566, 0.08427, 0.9077, 0.2222, 0.9531, 0.3087, 0.9268, 0.3087, 0.8841, 0.2222, 0.981, 0.4025, 0.9904, 0.5, 0.9619, 0.5, 0.9531, 0.4025, 0.981, 0.5975, 0.9531, 0.6913, 0.9268, 0.6913, 0.9531, 0.5975, 0.9077, 0.7778, 0.8468, 0.8536, 0.8266, 0.8536, 0.8841, 0.7778, 0.7724, 0.9157, 0.6877, 0.9619, 0.6768, 0.9619, 0.7566, 0.9157, 0.6877, 0.03806, 0.7724, 0.08427, 0.7566, 0.08427, 0.6768, 0.03806, 0.8266, 0.1464, 0.8841, 0.2222, 0.8457, 0.2222, 0.794, 0.1464, 0.9268, 0.3087, 0.9531, 0.4025, 0.9077, 0.4025, 0.8841, 0.3087, 0.9619, 0.5, 0.9531, 0.5975, 0.9077, 0.5975, 0.9157, 0.5, 0.9268, 0.6913, 0.8841, 0.7778, 0.8457, 0.7778, 0.8841, 0.6913, 0.8266, 0.8536, 0.7566, 0.9157, 0.731, 0.9157, 0.794, 0.8536, 0.5901, 0.009607, 0.6768, 0.03806, 0.6591, 0.03806, 0.5811, 0.009607, 0.6768, 0.9619, 0.5901, 0.9904, 0.5811, 0.9904, 0.6591, 0.9619, 0.7566, 0.08427, 0.8266, 0.1464, 0.794, 0.1464, 0.731, 0.08427, 0.8841, 0.2222, 0.9268, 0.3087, 0.8841, 0.3087, 0.8457, 0.2222, 0.9531, 0.4025, 0.9619, 0.5, 0.9157, 0.5, 0.9077, 0.4025, 0.9531, 0.5975, 0.9268, 0.6913, 0.8841, 0.6913, 0.9077, 0.5975, 0.8841, 0.7778, 0.8266, 0.8536, 0.794, 0.8536, 0.8457, 0.7778, 0.7566, 0.9157, 0.6768, 0.9619, 0.6591, 0.9619, 0.731, 0.9157, 0.6768, 0.03806, 0.7566, 0.08427, 0.731, 0.08427, 0.6591, 0.03806, 0.794, 0.1464, 0.8457, 0.2222, 0.794, 0.2222, 0.75, 0.1464, 0.8841, 0.3087, 0.9077, 0.4025, 0.8468, 0.4025, 0.8266, 0.3087, 0.9157, 0.5, 0.9077, 0.5975, 0.8468, 0.5975, 0.8536, 0.5, 0.8841, 0.6913, 0.8457, 0.7778, 0.794, 0.7778, 0.8266, 0.6913, 0.794, 0.8536, 0.731, 0.9157, 0.6964, 0.9157, 0.75, 0.8536, 0.5811, 0.009607, 0.6591, 0.03806, 0.6353, 0.03806, 0.569, 0.009607, 0.6591, 0.9619, 0.5811, 0.9904, 0.569, 0.9904, 0.6353, 0.9619, 0.731, 0.08427, 0.794, 0.1464, 0.75, 0.1464, 0.6964, 0.08427, 0.8457, 0.2222, 0.8841, 0.3087, 0.8266, 0.3087, 0.794, 0.2222, 0.9077, 0.4025, 0.9157, 0.5, 0.8536, 0.5, 0.8468, 0.4025, 0.9077, 0.5975, 0.8841, 0.6913, 0.8266, 0.6913, 0.8468, 0.5975, 0.8457, 0.7778, 0.794, 0.8536, 0.75, 0.8536, 0.794, 0.7778, 0.731, 0.9157, 0.6591, 0.9619, 0.6353, 0.9619, 0.6964, 0.9157, 0.6591, 0.03806, 0.731, 0.08427, 0.6964, 0.08427, 0.6353, 0.03806, 0.75, 0.1464, 0.794, 0.2222, 0.731, 0.2222, 0.6964, 0.1464, 0.8266, 0.3087, 0.8468, 0.4025, 0.7724, 0.4025, 0.7566, 0.3087, 0.8536, 0.5, 0.8468, 0.5975, 0.7724, 0.5975, 0.7778, 0.5, 0.8266, 0.6913, 0.794, 0.7778, 0.731, 0.7778, 0.7566, 0.6913, 0.75, 0.8536, 0.6964, 0.9157, 0.6543, 0.9157, 0.6964, 0.8536, 0.569, 0.009607, 0.6353, 0.03806, 0.6063, 0.03806, 0.5542, 0.009607, 0.6353, 0.9619, 0.569, 0.9904, 0.5542, 0.9904, 0.6063, 0.9619, 0.6964, 0.08427, 0.75, 0.1464, 0.6964, 0.1464, 0.6543, 0.08427, 0.794, 0.2222, 0.8266, 0.3087, 0.7566, 0.3087, 0.731, 0.2222, 0.8468, 0.4025, 0.8536, 0.5, 0.7778, 0.5, 0.7724, 0.4025, 0.8468, 0.5975, 0.8266, 0.6913, 0.7566, 0.6913, 0.7724, 0.5975, 0.794, 0.7778, 0.75, 0.8536, 0.6964, 0.8536, 0.731, 0.7778, 0.6964, 0.9157, 0.6353, 0.9619, 0.6063, 0.9619, 0.6543, 0.9157, 0.6353, 0.03806, 0.6964, 0.08427, 0.6543, 0.08427, 0.6063, 0.03806, 0.6964, 0.1464, 0.731, 0.2222, 0.6591, 0.2222, 0.6353, 0.1464, 0.7566, 0.3087, 0.7724, 0.4025, 0.6877, 0.4025, 0.6768, 0.3087, 0.7778, 0.5, 0.7724, 0.5975, 0.6877, 0.5975, 0.6913, 0.5, 0.7566, 0.6913, 0.731, 0.7778, 0.6591, 0.7778, 0.6768, 0.6913, 0.6964, 0.8536, 0.6543, 0.9157, 0.6063, 0.9157, 0.6353, 0.8536, 0.5542, 0.009607, 0.6063, 0.03806, 0.5732, 0.03806, 0.5373, 0.009607, 0.6063, 0.9619, 0.5542, 0.9904, 0.5373, 0.9904, 0.5732, 0.9619, 0.6543, 0.08427, 0.6964, 0.1464, 0.6353, 0.1464, 0.6063, 0.08427, 0.731, 0.2222, 0.7566, 0.3087, 0.6768, 0.3087, 0.6591, 0.2222, 0.7724, 0.4025, 0.7778, 0.5, 0.6913, 0.5, 0.6877, 0.4025, 0.7724, 0.5975, 0.7566, 0.6913, 0.6768, 0.6913, 0.6877, 0.5975, 0.731, 0.7778, 0.6964, 0.8536, 0.6353, 0.8536, 0.6591, 0.7778, 0.6543, 0.9157, 0.6063, 0.9619, 0.5732, 0.9619, 0.6063, 0.9157, 0.6063, 0.03806, 0.6543, 0.08427, 0.6063, 0.08427, 0.5732, 0.03806, 0.6353, 0.1464, 0.6591, 0.2222, 0.5811, 0.2222, 0.569, 0.1464, 0.6768, 0.3087, 0.6877, 0.4025, 0.5957, 0.4025, 0.5901, 0.3087, 0.6913, 0.5, 0.6877, 0.5975, 0.5957, 0.5975, 0.5975, 0.5, 0.6768, 0.6913, 0.6591, 0.7778, 0.5811, 0.7778, 0.5901, 0.6913, 0.6353, 0.8536, 0.6063, 0.9157, 0.5542, 0.9157, 0.569, 0.8536, 0.5373, 0.009607, 0.5732, 0.03806, 0.5373, 0.03806, 0.519, 0.009607, 0.5732, 0.9619, 0.5373, 0.9904, 0.519, 0.9904, 0.5373, 0.9619, 0.6063, 0.08427, 0.6353, 0.1464, 0.569, 0.1464, 0.5542, 0.08427, 0.6591, 0.2222, 0.6768, 0.3087, 0.5901, 0.3087, 0.5811, 0.2222, 0.6877, 0.4025, 0.6913, 0.5, 0.5975, 0.5, 0.5957, 0.4025, 0.6877, 0.5975, 0.6768, 0.6913, 0.5901, 0.6913, 0.5957, 0.5975, 0.6591, 0.7778, 0.6353, 0.8536, 0.569, 0.8536, 0.5811, 0.7778, 0.6063, 0.9157, 0.5732, 0.9619, 0.5373, 0.9619, 0.5542, 0.9157, 0.5732, 0.03806, 0.6063, 0.08427, 0.5542, 0.08427, 0.5373, 0.03806, 0.569, 0.1464, 0.5811, 0.2222, 0.5, 0.2222, 0.5, 0.1464, 0.5901, 0.3087, 0.5957, 0.4025, 0.5, 0.4025, 0.5, 0.3087, 0.5975, 0.5, 0.5957, 0.5975, 0.5, 0.5975, 0.5, 0.5, 0.5901, 0.6913, 0.5811, 0.7778, 0.5, 0.7778, 0.5, 0.6913, 0.569, 0.8536, 0.5542, 0.9157, 0.5, 0.9157, 0.5, 0.8536, 0.519, 0.009607, 0.5373, 0.03806, 0.5, 0.03806, 0.5, 0.009607, 0.5373, 0.9619, 0.519, 0.9904, 0.5, 0.9904, 0.5, 0.9619, 0.5542, 0.08427, 0.569, 0.1464, 0.5, 0.1464, 0.5, 0.08427, 0.5811, 0.2222, 0.5901, 0.3087, 0.5, 0.3087, 0.5, 0.2222, 0.5957, 0.4025, 0.5975, 0.5, 0.5, 0.5, 0.5, 0.4025, 0.5957, 0.5975, 0.5901, 0.6913, 0.5, 0.6913, 0.5, 0.5975, 0.5811, 0.7778, 0.569, 0.8536, 0.5, 0.8536, 0.5, 0.7778, 0.5542, 0.9157, 0.5373, 0.9619, 0.5, 0.9619, 0.5, 0.9157, 0.5373, 0.03806, 0.5542, 0.08427, 0.5, 0.08427, 0.5, 0.03806, 0.5, 0.1464, 0.5, 0.2222, 0.4189, 0.2222, 0.431, 0.1464, 0.5, 0.3087, 0.5, 0.4025, 0.4043, 0.4025, 0.4099, 0.3087, 0.5, 0.5, 0.5, 0.5975, 0.4043, 0.5975, 0.4025, 0.5, 0.5, 0.6913, 0.5, 0.7778, 0.4189, 0.7778, 0.4099, 0.6913, 0.5, 0.8536, 0.5, 0.9157, 0.4458, 0.9157, 0.431, 0.8536, 0.5, 0.009607, 0.5, 0.03806, 0.4627, 0.03806, 0.481, 0.009607, 0.5, 0.9619, 0.5, 0.9904, 0.481, 0.9904, 0.4627, 0.9619, 0.5, 0.08427, 0.5, 0.1464, 0.431, 0.1464, 0.4458, 0.08427, 0.5, 0.2222, 0.5, 0.3087, 0.4099, 0.3087, 0.4189, 0.2222, 0.5, 0.4025, 0.5, 0.5, 0.4025, 0.5, 0.4043, 0.4025, 0.5, 0.5975, 0.5, 0.6913, 0.4099, 0.6913, 0.4043, 0.5975, 0.5, 0.7778, 0.5, 0.8536, 0.431, 0.8536, 0.4189, 0.7778, 0.5, 0.9157, 0.5, 0.9619, 0.4627, 0.9619, 0.4458, 0.9157, 0.5, 0.03806, 0.5, 0.08427, 0.4458, 0.08427, 0.4627, 0.03806, 0.431, 0.1464, 0.4189, 0.2222, 0.3409, 0.2222, 0.3647, 0.1464, 0.4099, 0.3087, 0.4043, 0.4025, 0.3123, 0.4025, 0.3232, 0.3087, 0.4025, 0.5, 0.4043, 0.5975, 0.3123, 0.5975, 0.3087, 0.5, 0.4099, 0.6913, 0.4189, 0.7778, 0.3409, 0.7778, 0.3232, 0.6913, 0.431, 0.8536, 0.4458, 0.9157, 0.3937, 0.9157, 0.3647, 0.8536, 0.481, 0.009607, 0.4627, 0.03806, 0.4268, 0.03806, 0.4627, 0.009607, 0.4627, 0.9619, 0.481, 0.9904, 0.4627, 0.9904, 0.4268, 0.9619, 0.4458, 0.08427, 0.431, 0.1464, 0.3647, 0.1464, 0.3937, 0.08427, 0.4189, 0.2222, 0.4099, 0.3087, 0.3232, 0.3087, 0.3409, 0.2222, 0.4043, 0.4025, 0.4025, 0.5, 0.3087, 0.5, 0.3123, 0.4025, 0.4043, 0.5975, 0.4099, 0.6913, 0.3232, 0.6913, 0.3123, 0.5975, 0.4189, 0.7778, 0.431, 0.8536, 0.3647, 0.8536, 0.3409, 0.7778, 0.4458, 0.9157, 0.4627, 0.9619, 0.4268, 0.9619, 0.3937, 0.9157, 0.4627, 0.03806, 0.4458, 0.08427, 0.3937, 0.08427, 0.4268, 0.03806, 0.3647, 0.1464, 0.3409, 0.2222, 0.269, 0.2222, 0.3036, 0.1464, 0.3232, 0.3087, 0.3123, 0.4025, 0.2276, 0.4025, 0.2434, 0.3087, 0.3087, 0.5, 0.3123, 0.5975, 0.2276, 0.5975, 0.2222, 0.5, 0.3232, 0.6913, 0.3409, 0.7778, 0.269, 0.7778, 0.2434, 0.6913, 0.3647, 0.8536, 0.3937, 0.9157, 0.3457, 0.9157, 0.3036, 0.8536, 0.4627, 0.009607, 0.4268, 0.03806, 0.3937, 0.03806, 0.4458, 0.009607, 0.4268, 0.9619, 0.4627, 0.9904, 0.4458, 0.9904, 0.3937, 0.9619, 0.3937, 0.08427, 0.3647, 0.1464, 0.3036, 0.1464, 0.3457, 0.08427, 0.3409, 0.2222, 0.3232, 0.3087, 0.2434, 0.3087, 0.269, 0.2222, 0.3123, 0.4025, 0.3087, 0.5, 0.2222, 0.5, 0.2276, 0.4025, 0.3123, 0.5975, 0.3232, 0.6913, 0.2434, 0.6913, 0.2276, 0.5975, 0.3409, 0.7778, 0.3647, 0.8536, 0.3036, 0.8536, 0.269, 0.7778, 0.3937, 0.9157, 0.4268, 0.9619, 0.3937, 0.9619, 0.3457, 0.9157, 0.4268, 0.03806, 0.3937, 0.08427, 0.3457, 0.08427, 0.3937, 0.03806, 0.3036, 0.1464, 0.269, 0.2222, 0.206, 0.2222, 0.25, 0.1464, 0.2434, 0.3087, 0.2276, 0.4025, 0.1532, 0.4025, 0.1734, 0.3087, 0.2222, 0.5, 0.2276, 0.5975, 0.1532, 0.5975, 0.1464, 0.5, 0.2434, 0.6913, 0.269, 0.7778, 0.206, 0.7778, 0.1734, 0.6913, 0.3036, 0.8536, 0.3457, 0.9157, 0.3036, 0.9157, 0.25, 0.8536, 0.4458, 0.009607, 0.3937, 0.03806, 0.3647, 0.03806, 0.431, 0.009607, 0.3937, 0.9619, 0.4458, 0.9904, 0.431, 0.9904, 0.3647, 0.9619, 0.3457, 0.08427, 0.3036, 0.1464, 0.25, 0.1464, 0.3036, 0.08427, 0.269, 0.2222, 0.2434, 0.3087, 0.1734, 0.3087, 0.206, 0.2222, 0.2276, 0.4025, 0.2222, 0.5, 0.1464, 0.5, 0.1532, 0.4025, 0.2276, 0.5975, 0.2434, 0.6913, 0.1734, 0.6913, 0.1532, 0.5975, 0.269, 0.7778, 0.3036, 0.8536, 0.25, 0.8536, 0.206, 0.7778, 0.3457, 0.9157, 0.3937, 0.9619, 0.3647, 0.9619, 0.3036, 0.9157, 0.3937, 0.03806, 0.3457, 0.08427, 0.3036, 0.08427, 0.3647, 0.03806, 0.25, 0.1464, 0.206, 0.2222, 0.1543, 0.2222, 0.206, 0.1464, 0.1734, 0.3087, 0.1532, 0.4025, 0.09225, 0.4025, 0.1159, 0.3087, 0.1464, 0.5, 0.1532, 0.5975, 0.09225, 0.5975, 0.08426, 0.5, 0.1734, 0.6913, 0.206, 0.7778, 0.1543, 0.7778, 0.1159, 0.6913, 0.25, 0.8536, 0.3036, 0.9157, 0.269, 0.9157, 0.206, 0.8536, 0.431, 0.009607, 0.3647, 0.03806, 0.3409, 0.03806, 0.4189, 0.009607, 0.3647, 0.9619, 0.431, 0.9904, 0.4189, 0.9904, 0.3409, 0.9619, 0.3036, 0.08427, 0.25, 0.1464, 0.206, 0.1464, 0.269, 0.08427, 0.206, 0.2222, 0.1734, 0.3087, 0.1159, 0.3087, 0.1543, 0.2222, 0.1532, 0.4025, 0.1464, 0.5, 0.08426, 0.5, 0.09225, 0.4025, 0.1532, 0.5975, 0.1734, 0.6913, 0.1159, 0.6913, 0.09225, 0.5975, 0.206, 0.7778, 0.25, 0.8536, 0.206, 0.8536, 0.1543, 0.7778, 0.3036, 0.9157, 0.3647, 0.9619, 0.3409, 0.9619, 0.269, 0.9157, 0.3647, 0.03806, 0.3036, 0.08427, 0.269, 0.08427, 0.3409, 0.03806, 0.206, 0.1464, 0.1543, 0.2222, 0.1159, 0.2222, 0.1734, 0.1464, 0.1159, 0.3087, 0.09225, 0.4025, 0.04694, 0.4025, 0.07322, 0.3087, 0.08426, 0.5, 0.09225, 0.5975, 0.04694, 0.5975, 0.03806, 0.5, 0.1159, 0.6913, 0.1543, 0.7778, 0.1159, 0.7778, 0.07322, 0.6913, 0.206, 0.8536, 0.269, 0.9157, 0.2434, 0.9157, 0.1734, 0.8536, 0.4189, 0.009607, 0.3409, 0.03806, 0.3232, 0.03806, 0.4099, 0.009607, 0.3409, 0.9619, 0.4189, 0.9904, 0.4099, 0.9904, 0.3232, 0.9619, 0.269, 0.08427, 0.206, 0.1464, 0.1734, 0.1464, 0.2434, 0.08427, 0.1543, 0.2222, 0.1159, 0.3087, 0.07322, 0.3087, 0.1159, 0.2222, 0.09225, 0.4025, 0.08426, 0.5, 0.03806, 0.5, 0.04694, 0.4025, 0.09225, 0.5975, 0.1159, 0.6913, 0.07322, 0.6913, 0.04694, 0.5975, 0.1543, 0.7778, 0.206, 0.8536, 0.1734, 0.8536, 0.1159, 0.7778, 0.269, 0.9157, 0.3409, 0.9619, 0.3232, 0.9619, 0.2434, 0.9157, 0.3409, 0.03806, 0.269, 0.08427, 0.2434, 0.08427, 0.3232, 0.03806, 0.1734, 0.1464, 0.1159, 0.2222, 0.09225, 0.2222, 0.1532, 0.1464, 0.07322, 0.3087, 0.04694, 0.4025, 0.01903, 0.4025, 0.04694, 0.3087, 0.03806, 0.5, 0.04694, 0.5975, 0.01903, 0.5975, 0.009607, 0.5, 0.07322, 0.6913, 0.1159, 0.7778, 0.09225, 0.7778, 0.04694, 0.6913, 0.1734, 0.8536, 0.2434, 0.9157, 0.2276, 0.9157, 0.1532, 0.8536, 0.4099, 0.009607, 0.3232, 0.03806, 0.3123, 0.03806, 0.4043, 0.009607, 0.3232, 0.9619, 0.4099, 0.9904, 0.4043, 0.9904, 0.3123, 0.9619, 0.2434, 0.08427, 0.1734, 0.1464, 0.1532, 0.1464, 0.2276, 0.08427, 0.1159, 0.2222, 0.07322, 0.3087, 0.04694, 0.3087, 0.09225, 0.2222, 0.04694, 0.4025, 0.03806, 0.5, 0.009607, 0.5, 0.01903, 0.4025, 0.04694, 0.5975, 0.07322, 0.6913, 0.04694, 0.6913, 0.01903, 0.5975, 0.1159, 0.7778, 0.1734, 0.8536, 0.1532, 0.8536, 0.09225, 0.7778, 0.2434, 0.9157, 0.3232, 0.9619, 0.3123, 0.9619, 0.2276, 0.9157, 0.3232, 0.03806, 0.2434, 0.08427, 0.2276, 0.08427, 0.3123, 0.03806, 0.1532, 0.1464, 0.09225, 0.2222, 0.08427, 0.2222, 0.1464, 0.1464, 0.04694, 0.3087, 0.01903, 0.4025, 0.009608, 0.4025, 0.03806, 0.3087, 0.009607, 0.5, 0.01903, 0.5975, 0.009608, 0.5975, 0.0, 0.5, 0.04694, 0.6913, 0.09225, 0.7778, 0.08427, 0.7778, 0.03806, 0.6913, 0.1532, 0.8536, 0.2276, 0.9157, 0.2222, 0.9157, 0.1464, 0.8536, 0.4043, 0.009607, 0.3123, 0.03806, 0.3087, 0.03806, 0.4025, 0.009607, 0.3123, 0.9619, 0.4043, 0.9904, 0.4025, 0.9904, 0.3087, 0.9619, 0.2276, 0.08427, 0.1532, 0.1464, 0.1464, 0.1464, 0.2222, 0.08427, 0.09225, 0.2222, 0.04694, 0.3087, 0.03806, 0.3087, 0.08427, 0.2222, 0.01903, 0.4025, 0.009607, 0.5, 0.0, 0.5, 0.009608, 0.4025, 0.01903, 0.5975, 0.04694, 0.6913, 0.03806, 0.6913, 0.009608, 0.5975, 0.09225, 0.7778, 0.1532, 0.8536, 0.1464, 0.8536, 0.08427, 0.7778, 0.2276, 0.9157, 0.3123, 0.9619, 0.3087, 0.9619, 0.2222, 0.9157, 0.3123, 0.03806, 0.2276, 0.08427, 0.2222, 0.08427, 0.3087, 0.03806, 0.1464, 0.1464, 0.08427, 0.2222, 0.09225, 0.2222, 0.1532, 0.1464, 0.03806, 0.3087, 0.009608, 0.4025, 0.01903, 0.4025, 0.04694, 0.3087, 0.0, 0.5, 0.009608, 0.5975, 0.01903, 0.5975, 0.009607, 0.5, 0.03806, 0.6913, 0.08427, 0.7778, 0.09225, 0.7778, 0.04694, 0.6913, 0.1464, 0.8536, 0.2222, 0.9157, 0.2276, 0.9157, 0.1532, 0.8536, 0.4025, 0.009607, 0.3087, 0.03806, 0.3123, 0.03806, 0.4043, 0.009607, 0.3087, 0.9619, 0.4025, 0.9904, 0.4043, 0.9904, 0.3123, 0.9619, 0.2222, 0.08427, 0.1464, 0.1464, 0.1532, 0.1464, 0.2276, 0.08427, 0.08427, 0.2222, 0.03806, 0.3087, 0.04694, 0.3087, 0.09225, 0.2222, 0.009608, 0.4025, 0.0, 0.5, 0.009607, 0.5, 0.01903, 0.4025, 0.009608, 0.5975, 0.03806, 0.6913, 0.04694, 0.6913, 0.01903, 0.5975, 0.08427, 0.7778, 0.1464, 0.8536, 0.1532, 0.8536, 0.09225, 0.7778, 0.2222, 0.9157, 0.3087, 0.9619, 0.3123, 0.9619, 0.2276, 0.9157, 0.3087, 0.03806, 0.2222, 0.08427, 0.2276, 0.08427, 0.3123, 0.03806, 0.5957, 0.9904, 0.5, 1.0, 0.5975, 0.9904, 0.5, 0.0, 0.5957, 0.009607, 0.5975, 0.009607, 0.5975, 0.9904, 0.5, 1.0, 0.5957, 0.9904, 0.5, 0.0, 0.5975, 0.009607, 0.5957, 0.009607, 0.5957, 0.9904, 0.5, 1.0, 0.5901, 0.9904, 0.5, 0.0, 0.5957, 0.009607, 0.5901, 0.009607, 0.5901, 0.9904, 0.5, 1.0, 0.5811, 0.9904, 0.5, 0.0, 0.5901, 0.009607, 0.5811, 0.009607, 0.5811, 0.9904, 0.5, 1.0, 0.569, 0.9904, 0.5, 0.0, 0.5811, 0.009607, 0.569, 0.009607, 0.569, 0.9904, 0.5, 1.0, 0.5542, 0.9904, 0.5, 0.0, 0.569, 0.009607, 0.5542, 0.009607, 0.5542, 0.9904, 0.5, 1.0, 0.5373, 0.9904, 0.5, 0.0, 0.5542, 0.009607, 0.5373, 0.009607, 0.5373, 0.9904, 0.5, 1.0, 0.519, 0.9904, 0.5, 0.0, 0.5373, 0.009607, 0.519, 0.009607, 0.519, 0.9904, 0.5, 1.0, 0.5, 0.9904, 0.5, 0.0, 0.519, 0.009607, 0.5, 0.009607, 0.5, 0.9904, 0.5, 1.0, 0.481, 0.9904, 0.5, 0.0, 0.5, 0.009607, 0.481, 0.009607, 0.481, 0.9904, 0.5, 1.0, 0.4627, 0.9904, 0.5, 0.0, 0.481, 0.009607, 0.4627, 0.009607, 0.4627, 0.9904, 0.5, 1.0, 0.4458, 0.9904, 0.5, 0.0, 0.4627, 0.009607, 0.4458, 0.009607, 0.4458, 0.9904, 0.5, 1.0, 0.431, 0.9904, 0.5, 0.0, 0.4458, 0.009607, 0.431, 0.009607, 0.431, 0.9904, 0.5, 1.0, 0.4189, 0.9904, 0.5, 0.0, 0.431, 0.009607, 0.4189, 0.009607, 0.4189, 0.9904, 0.5, 1.0, 0.4099, 0.9904, 0.5, 0.0, 0.4189, 0.009607, 0.4099, 0.009607, 0.4099, 0.9904, 0.5, 1.0, 0.4043, 0.9904, 0.5, 0.0, 0.4099, 0.009607, 0.4043, 0.009607, 0.4043, 0.9904, 0.5, 1.0, 0.4025, 0.9904, 0.5, 0.0, 0.4043, 0.009607, 0.4025, 0.009607, 0.4025, 0.9904, 0.5, 1.0, 0.4043, 0.9904, 0.5, 0.0, 0.4025, 0.009607, 0.4043, 0.009607, 0.08795, 0.955, 0.08795, 0.1451, 0.8979, 0.1451, 0.8979, 0.955, 0.8979, 0.955, 0.8979, 0.1451, 0.08795, 0.1451, 0.08795, 0.955, 0.08795, 0.1451, 0.8979, 0.1451, 0.8979, 0.955, 0.08795, 0.955, 0.9387, 0.09193, 0.9387, 0.9223, 0.1084, 0.9223, 0.1084, 0.09193, 0.08795, 0.1451, 0.08795, 0.955, 0.8979, 0.955, 0.8979, 0.1451, 0.8355, 0.1185, 0.8355, 1.184, -0.2298, 1.184, -0.2298, 0.1185, -0.6583, 2.065, -0.6583, -1.073, -0.5864, -1.073, -0.5864, 2.065, -0.5864, 2.065, -0.5864, -1.073, -0.5146, -1.073, -0.5146, 2.065, 0.06011, 2.065, -0.01173, 2.065, -0.01173, -1.073, 0.06011, -1.073, 1.281, 2.065, 1.281, -1.073, 1.353, -1.073, 1.353, 2.065, -0.1554, 2.065, -0.2272, 2.065, -0.2272, -1.073, -0.1554, -1.073, -0.7301, 2.065, -0.7301, -1.073, -0.6583, -1.073, -0.6583, 2.065, -0.2272, 2.065, -0.2991, 2.065, -0.2991, -1.073, -0.2272, -1.073, -0.4428, 2.065, -0.4428, -1.073, -0.3709, -1.073, -0.3709, 2.065, 1.21, 2.065, 1.21, -1.073, 1.281, -1.073, 1.281, 2.065, 1.138, 2.065, 1.138, -1.073, 1.21, -1.073, 1.21, 2.065, -0.01173, 2.065, -0.08357, 2.065, -0.08357, -1.073, -0.01173, -1.073, 1.066, 2.065, 1.066, -1.073, 1.138, -1.073, 1.138, 2.065, -0.2991, 2.065, -0.3709, 2.065, -0.3709, -1.073, -0.2991, -1.073, 0.994, 2.065, 0.994, -1.073, 1.066, -1.073, 1.066, 2.065, 0.9222, 2.065, 0.9222, -1.073, 0.994, -1.073, 0.994, 2.065, 0.8503, 2.065, 0.8503, -1.073, 0.9222, -1.073, 0.9222, 2.065, -0.08357, 2.065, -0.1554, 2.065, -0.1554, -1.073, -0.08357, -1.073, 0.7785, 2.065, 0.7785, -1.073, 0.8503, -1.073, 0.8503, 2.065, -0.802, 2.065, -0.802, -1.073, -0.7301, -1.073, -0.7301, 2.065, 0.7067, 2.065, 0.7067, -1.073, 0.7785, -1.073, 0.7785, 2.065, 0.6348, 2.065, 0.6348, -1.073, 0.7067, -1.073, 0.7067, 2.065, 0.1319, 2.065, 0.06011, 2.065, 0.06011, -1.073, 0.1319, -1.073, 0.563, 2.065, 0.563, -1.073, 0.6348, -1.073, 0.6348, 2.065, 0.2038, 2.065, 0.1319, 2.065, 0.1319, -1.073, 0.2038, -1.073, 0.4911, 2.065, 0.4911, -1.073, 0.563, -1.073, 0.563, 2.065, 0.2756, 2.065, 0.2038, 2.065, 0.2038, -1.073, 0.2756, -1.073, 0.4193, 2.065, 0.4193, -1.073, 0.4911, -1.073, 0.4911, 2.065, 0.3475, 2.065, 0.2756, 2.065, 0.2756, -1.073, 0.3475, -1.073, 0.4193, 2.065, 0.3475, 2.065, 0.3475, -1.073, 0.4193, -1.073, -0.5146, 2.065, -0.5146, -1.073, -0.4428, -1.073, -0.4428, 2.065])
me_colobotmesh.materials.append(mat_colobotmesh_mat_1)
me_colobotmesh.use_remesh_preserve_volume = False
me_colobotmesh.use_remesh_preserve_attributes = False
me_colobotmesh.use_mirror_vertex_groups = False
me_colobotmesh.update()

# ---- objects
ob_apolloj3 = bpy.data.objects.new('apolloj3', me_colobotmesh)

# ---- transforms, parenting, visibility, modifiers, constraints
ob_apolloj3.location = (0.0, 0.0, 0.0)
ob_apolloj3.rotation_euler = (1.571, 0.0, 0.0)
ob_apolloj3.lineart.crease_threshold = 0.0

# ---- collection membership
col_collection_1.objects.link(ob_apolloj3)

# ---- scene / render settings (as saved in the file)
scene.frame_start = 1; scene.frame_end = 250; scene.frame_set(1)
scene.render.engine = 'BLENDER_EEVEE_NEXT'
scene.render.resolution_percentage = 50
scene.render.dither_intensity = 0.0
scene.cycles.use_denoising = False
scene.cycles.samples = 10
scene.cycles.sampling_pattern = 'TABULATED_SOBOL'
scene.cycles.light_sampling_threshold = 0.0
scene.cycles.use_adaptive_sampling = False
scene.cycles.use_light_tree = False
scene.cycles.blur_glossy = 0.0
scene.cycles.volume_bounces = 1
scene.cycles.pixel_filter_type = 'GAUSSIAN'
scene.cycles.sample_clamp_indirect = 0.0
scene.view_settings.view_transform = 'Standard'
bpy.context.view_layer.update()

# ---- added for rendering (the .blend has no active camera and no usable light): camera, sun
cam_auto = bpy.data.cameras.new('AutoCamera')
cam_auto.lens = 50.0
cam_auto.sensor_width = 36.0
cam_auto.clip_end = 1000.0
ob_auto_camera = bpy.data.objects.new('AutoCamera', cam_auto)
scene.collection.objects.link(ob_auto_camera)
ob_auto_camera.location = (3.74186, -4.09967, 4.1359)
ob_auto_camera.rotation_euler = (1.09748, -7.21219e-08, 0.694738)
scene.camera = ob_auto_camera
light_auto_sun = bpy.data.lights.new('AutoSun', 'SUN')
light_auto_sun.energy = 3.0
light_auto_sun.angle = 0.0523599
ob_auto_sun = bpy.data.objects.new('AutoSun', light_auto_sun)
scene.collection.objects.link(ob_auto_sun)
ob_auto_sun.rotation_euler = (0.872665, 0.174533, 0.523599)
bpy.context.view_layer.update()
